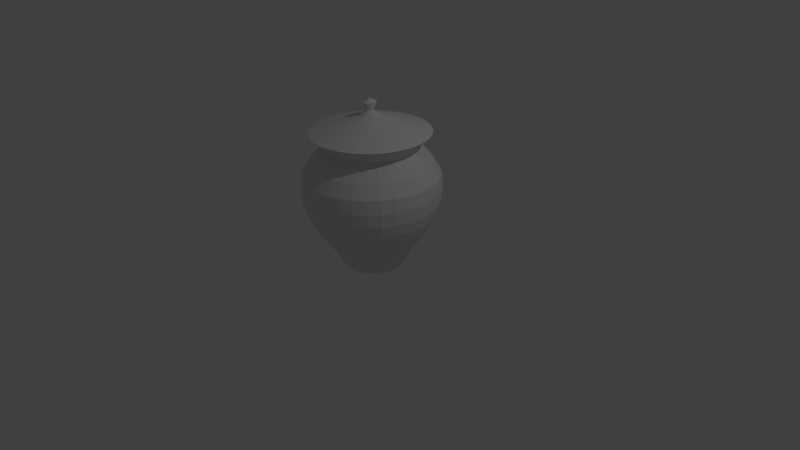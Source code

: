 # Source: jarron.blend  (saved by Blender 2.77.0; exported with 4.5.12 LTS)
import bpy
from mathutils import Matrix  # noqa: F401  (used for matrix-valued properties, if any)

bpy.ops.wm.read_factory_settings(use_empty=True)
scene = bpy.context.scene
scene.name = 'Scene'

# ---- collections
col_collection_1 = bpy.data.collections.new('Collection 1'); scene.collection.children.link(col_collection_1)

# ---- world
world_world = bpy.data.worlds.new('World'); scene.world = world_world
world_world.color = (0.05088, 0.05088, 0.05088)
world_world.use_sun_shadow = False
world_world.sun_shadow_jitter_overblur = 0.0
world_world.cycles.sampling_method = 'MANUAL'

# ---- cameras
cam_camera = bpy.data.cameras.new('Camera')
cam_camera.clip_end = 100.0
cam_camera.lens = 35.0
cam_camera.sensor_width = 32.0
cam_camera.sensor_height = 18.0
cam_camera.ortho_scale = 7.314
cam_camera.dof.focus_distance = 0.0
cam_camera.dof.aperture_fstop = 128.0

# ---- lights
light_lamp = bpy.data.lights.new('Lamp', 'POINT')
light_lamp.transmission_factor = 0.0
light_lamp.cutoff_distance = 30.0
light_lamp.energy = 100.0
light_lamp.shadow_buffer_clip_start = 1.001
light_lamp.shadow_soft_size = 0.1
light_lamp.shadow_maximum_resolution = 0.006
light_lamp.use_absolute_resolution = True

# ---- meshes
me_cylinder = bpy.data.meshes.new('Cylinder')
me_cylinder.from_pydata([(-0.05527, 0.02717, -0.6571), (-0.1089, 0.02717, -0.6771), (-0.0594, 0.02717, -0.7762), (-0.197, 0.02717, -0.8431), (-1.108, 0.02717, -1.044), (-0.0542, 0.04046, -0.6571), (-0.1068, 0.05324, -0.6771), (-0.05825, 0.04144, -0.7762), (-0.1932, 0.0657, -0.8431), (-1.087, 0.2435, -1.044), (-0.05103, 0.05324, -0.6571), (-0.1005, 0.0783, -0.6771), (-0.05484, 0.05516, -0.7762), (-0.182, 0.1027, -0.8431), (-1.024, 0.4514, -1.044), (-0.04588, 0.06501, -0.6571), (-0.09043, 0.1014, -0.6771), (-0.04931, 0.06781, -0.7762), (-0.1637, 0.1369, -0.8431), (-0.9213, 0.6431, -1.044), (-0.03895, 0.07533, -0.6571), (-0.07684, 0.1216, -0.6771), (-0.04187, 0.07889, -0.7762), (-0.1392, 0.1668, -0.8431), (-0.7835, 0.8111, -1.044), (-0.03051, 0.0838, -0.6571), (-0.06028, 0.1382, -0.6771), (-0.0328, 0.08799, -0.7762), (-0.1092, 0.1914, -0.8431), (-0.6155, 0.949, -1.044), (-0.02087, 0.09009, -0.6571), (-0.04138, 0.1506, -0.6771), (-0.02245, 0.09475, -0.7762), (-0.07511, 0.2096, -0.8431), (-0.4238, 1.051, -1.044), (-0.01042, 0.09397, -0.6571), (-0.02087, 0.1582, -0.6771), (-0.01122, 0.09891, -0.7762), (-0.03807, 0.2208, -0.8431), (-0.2158, 1.114, -1.044), (0.0004523, 0.09528, -0.6571), (0.0004523, 0.1608, -0.6771), (0.0004523, 0.1003, -0.7762), (0.0004523, 0.2246, -0.8431), (0.0004524, 1.136, -1.044), (0.01132, 0.09397, -0.6571), (0.02178, 0.1582, -0.6771), (0.01213, 0.09891, -0.7762), (0.03897, 0.2208, -0.8431), (0.2167, 1.114, -1.044), (0.02178, 0.09009, -0.6571), (0.04228, 0.1506, -0.6771), (0.02335, 0.09475, -0.7762), (0.07602, 0.2096, -0.8431), (0.4247, 1.051, -1.044), (0.03141, 0.0838, -0.6571), (0.06118, 0.1382, -0.6771), (0.0337, 0.08799, -0.7762), (0.1102, 0.1914, -0.8431), (0.6164, 0.949, -1.044), (0.03986, 0.07533, -0.6571), (0.07774, 0.1216, -0.6771), (0.04277, 0.07889, -0.7762), (0.1401, 0.1668, -0.8431), (0.7844, 0.8111, -1.044), (0.04679, 0.06501, -0.6571), (0.09134, 0.1014, -0.6771), (0.05021, 0.06781, -0.7762), (0.1646, 0.1369, -0.8431), (0.9222, 0.6431, -1.044), (0.05194, 0.05324, -0.6571), (0.1014, 0.0783, -0.6771), (0.05574, 0.05516, -0.7762), (0.1829, 0.1027, -0.8431), (1.025, 0.4514, -1.044), (0.05511, 0.04046, -0.6571), (0.1077, 0.05324, -0.6771), (0.05915, 0.04144, -0.7762), (0.1941, 0.0657, -0.8431), (1.088, 0.2435, -1.044), (0.05618, 0.02717, -0.6571), (0.1098, 0.02717, -0.6771), (0.0603, 0.02717, -0.7762), (0.1979, 0.02717, -0.8431), (1.109, 0.02717, -1.044), (0.05511, 0.01389, -0.6571), (0.1077, 0.001112, -0.6771), (0.05915, 0.0129, -0.7762), (0.1941, -0.01135, -0.8431), (1.088, -0.1891, -1.044), (0.05194, 0.001112, -0.6571), (0.1014, -0.02395, -0.6771), (0.05574, -0.0008157, -0.7762), (0.1829, -0.04839, -0.8431), (1.025, -0.3971, -1.044), (0.04679, -0.01066, -0.6571), (0.09134, -0.04704, -0.6771), (0.05021, -0.01346, -0.7762), (0.1646, -0.08253, -0.8431), (0.9222, -0.5887, -1.044), (0.03986, -0.02098, -0.6571), (0.07774, -0.06729, -0.6771), (0.04277, -0.02454, -0.7762), (0.1401, -0.1124, -0.8431), (0.7844, -0.7567, -1.044), (0.03141, -0.02945, -0.6571), (0.06118, -0.0839, -0.6771), (0.0337, -0.03364, -0.7762), (0.1102, -0.137, -0.8431), (0.6164, -0.8946, -1.044), (0.02178, -0.03574, -0.6571), (0.04228, -0.09624, -0.6771), (0.02335, -0.0404, -0.7762), (0.07602, -0.1553, -0.8431), (0.4247, -0.9971, -1.044), (0.01132, -0.03962, -0.6571), (0.02178, -0.1038, -0.6771), (0.01213, -0.04456, -0.7762), (0.03897, -0.1665, -0.8431), (0.2167, -1.06, -1.044), (0.0004523, -0.04093, -0.6571), (0.0004523, -0.1064, -0.6771), (0.0004523, -0.04597, -0.7762), (0.0004523, -0.1703, -0.8431), (0.0004521, -1.081, -1.044), (-0.01042, -0.03962, -0.6571), (-0.02087, -0.1038, -0.6771), (-0.01122, -0.04456, -0.7762), (-0.03807, -0.1665, -0.8431), (-0.2158, -1.06, -1.044), (-0.02087, -0.03574, -0.6571), (-0.04138, -0.09624, -0.6771), (-0.02245, -0.0404, -0.7762), (-0.07511, -0.1553, -0.8431), (-0.4238, -0.9971, -1.044), (-0.03051, -0.02945, -0.6571), (-0.06028, -0.0839, -0.6771), (-0.0328, -0.03364, -0.7762), (-0.1092, -0.137, -0.8431), (-0.6155, -0.8946, -1.044), (-0.03895, -0.02098, -0.6571), (-0.07684, -0.06729, -0.6771), (-0.04187, -0.02454, -0.7762), (-0.1392, -0.1124, -0.8431), (-0.7835, -0.7567, -1.044), (-0.04588, -0.01066, -0.6571), (-0.09043, -0.04704, -0.6771), (-0.04931, -0.01346, -0.7762), (-0.1637, -0.08253, -0.8431), (-0.9213, -0.5887, -1.044), (0.0004522, 0.02717, -0.6232), (-0.05103, 0.001112, -0.6571), (-0.1005, -0.02395, -0.6771), (-0.05484, -0.0008157, -0.7762), (-0.182, -0.04839, -0.8431), (-1.024, -0.3971, -1.044), (-0.0542, 0.01389, -0.6571), (-0.1068, 0.001112, -0.6771), (-0.05825, 0.0129, -0.7762), (-0.1932, -0.01135, -0.8431), (-1.087, -0.1891, -1.044)], [], [(0, 150, 5), (1, 0, 5, 6), (2, 1, 6, 7), (3, 2, 7, 8), (4, 3, 8, 9), (5, 150, 10), (6, 5, 10, 11), (7, 6, 11, 12), (8, 7, 12, 13), (9, 8, 13, 14), (13, 12, 17, 18), (14, 13, 18, 19), (10, 150, 15), (11, 10, 15, 16), (12, 11, 16, 17), (15, 150, 20), (16, 15, 20, 21), (17, 16, 21, 22), (18, 17, 22, 23), (19, 18, 23, 24), (24, 23, 28, 29), (20, 150, 25), (21, 20, 25, 26), (22, 21, 26, 27), (23, 22, 27, 28), (25, 150, 30), (26, 25, 30, 31), (27, 26, 31, 32), (28, 27, 32, 33), (29, 28, 33, 34), (34, 33, 38, 39), (30, 150, 35), (31, 30, 35, 36), (32, 31, 36, 37), (33, 32, 37, 38), (36, 35, 40, 41), (37, 36, 41, 42), (38, 37, 42, 43), (39, 38, 43, 44), (35, 150, 40), (40, 150, 45), (41, 40, 45, 46), (42, 41, 46, 47), (43, 42, 47, 48), (44, 43, 48, 49), (46, 45, 50, 51), (47, 46, 51, 52), (48, 47, 52, 53), (49, 48, 53, 54), (45, 150, 50), (50, 150, 55), (51, 50, 55, 56), (52, 51, 56, 57), (53, 52, 57, 58), (54, 53, 58, 59), (57, 56, 61, 62), (58, 57, 62, 63), (59, 58, 63, 64), (55, 150, 60), (56, 55, 60, 61), (60, 150, 65), (61, 60, 65, 66), (62, 61, 66, 67), (63, 62, 67, 68), (64, 63, 68, 69), (68, 67, 72, 73), (69, 68, 73, 74), (65, 150, 70), (66, 65, 70, 71), (67, 66, 71, 72), (70, 150, 75), (71, 70, 75, 76), (72, 71, 76, 77), (73, 72, 77, 78), (74, 73, 78, 79), (78, 77, 82, 83), (79, 78, 83, 84), (75, 150, 80), (76, 75, 80, 81), (77, 76, 81, 82), (80, 150, 85), (81, 80, 85, 86), (82, 81, 86, 87), (83, 82, 87, 88), (84, 83, 88, 89), (89, 88, 93, 94), (85, 150, 90), (86, 85, 90, 91), (87, 86, 91, 92), (88, 87, 92, 93), (90, 150, 95), (91, 90, 95, 96), (92, 91, 96, 97), (93, 92, 97, 98), (94, 93, 98, 99), (99, 98, 103, 104), (95, 150, 100), (96, 95, 100, 101), (97, 96, 101, 102), (98, 97, 102, 103), (101, 100, 105, 106), (102, 101, 106, 107), (103, 102, 107, 108), (104, 103, 108, 109), (100, 150, 105), (105, 150, 110), (106, 105, 110, 111), (107, 106, 111, 112), (108, 107, 112, 113), (109, 108, 113, 114), (112, 111, 116, 117), (113, 112, 117, 118), (114, 113, 118, 119), (110, 150, 115), (111, 110, 115, 116), (115, 150, 120), (116, 115, 120, 121), (117, 116, 121, 122), (118, 117, 122, 123), (119, 118, 123, 124), (122, 121, 126, 127), (123, 122, 127, 128), (124, 123, 128, 129), (120, 150, 125), (121, 120, 125, 126), (125, 150, 130), (126, 125, 130, 131), (127, 126, 131, 132), (128, 127, 132, 133), (129, 128, 133, 134), (133, 132, 137, 138), (134, 133, 138, 139), (130, 150, 135), (131, 130, 135, 136), (132, 131, 136, 137), (135, 150, 140), (136, 135, 140, 141), (137, 136, 141, 142), (138, 137, 142, 143), (139, 138, 143, 144), (143, 142, 147, 148), (144, 143, 148, 149), (140, 150, 145), (141, 140, 145, 146), (142, 141, 146, 147), (145, 150, 151), (146, 145, 151, 152), (147, 146, 152, 153), (148, 147, 153, 154), (149, 148, 154, 155), (155, 154, 159, 160), (151, 150, 156), (152, 151, 156, 157), (153, 152, 157, 158), (154, 153, 158, 159), (157, 156, 0, 1), (158, 157, 1, 2), (159, 158, 2, 3), (160, 159, 3, 4), (156, 150, 0)])
_uv = me_cylinder.uv_layers.new(name='UVMap')
_uv.uv.foreach_set('vector', [0.4975, 0.4975, 0.4999, 0.4973, 0.4976, 0.4984, 0.4945, 0.4978, 0.4975, 0.4975, 0.4976, 0.4984, 0.495, 0.4999, 0.4844, 0.4987, 0.4945, 0.4978, 0.495, 0.4999, 0.4851, 0.5024, 0.4157, 0.5051, 0.4844, 0.4987, 0.4851, 0.5024, 0.4187, 0.5206, 9.97e-05, 0.5462, 0.4157, 0.5051, 0.4187, 0.5206, 0.01932, 0.6423, 0.4976, 0.4984, 0.4999, 0.4973, 0.4979, 0.4992, 0.495, 0.4999, 0.4976, 0.4984, 0.4979, 0.4992, 0.4959, 0.5018, 0.4851, 0.5024, 0.495, 0.4999, 0.4959, 0.5018, 0.4864, 0.5059, 0.4187, 0.5206, 0.4851, 0.5024, 0.4864, 0.5059, 0.4249, 0.5352, 0.01932, 0.6423, 0.4187, 0.5206, 0.4249, 0.5352, 0.05699, 0.7329, 0.4249, 0.5352, 0.4864, 0.5059, 0.4883, 0.509, 0.4339, 0.5483, 0.05699, 0.7329, 0.4249, 0.5352, 0.4339, 0.5483, 0.1116, 0.8143, 0.4979, 0.4992, 0.4999, 0.4973, 0.4983, 0.5, 0.4959, 0.5018, 0.4979, 0.4992, 0.4983, 0.5, 0.4969, 0.5033, 0.4864, 0.5059, 0.4959, 0.5018, 0.4969, 0.5033, 0.4883, 0.509, 0.4983, 0.5, 0.4999, 0.4973, 0.4987, 0.5007, 0.4969, 0.5033, 0.4983, 0.5, 0.4987, 0.5007, 0.498, 0.5043, 0.4883, 0.509, 0.4969, 0.5033, 0.498, 0.5043, 0.4907, 0.5115, 0.4339, 0.5483, 0.4883, 0.509, 0.4907, 0.5115, 0.4455, 0.5595, 0.1116, 0.8143, 0.4339, 0.5483, 0.4455, 0.5595, 0.1812, 0.8835, 0.1812, 0.8835, 0.4455, 0.5595, 0.4591, 0.5682, 0.2629, 0.9378, 0.4987, 0.5007, 0.4999, 0.4973, 0.4991, 0.5012, 0.498, 0.5043, 0.4987, 0.5007, 0.4991, 0.5012, 0.4989, 0.5049, 0.4907, 0.5115, 0.498, 0.5043, 0.4989, 0.5049, 0.4933, 0.5135, 0.4455, 0.5595, 0.4907, 0.5115, 0.4933, 0.5135, 0.4591, 0.5682, 0.4991, 0.5012, 0.4999, 0.4973, 0.4995, 0.5015, 0.4989, 0.5049, 0.4991, 0.5012, 0.4995, 0.5015, 0.4997, 0.5052, 0.4933, 0.5135, 0.4989, 0.5049, 0.4997, 0.5052, 0.4961, 0.5149, 0.4591, 0.5682, 0.4933, 0.5135, 0.4961, 0.5149, 0.4744, 0.5742, 0.2629, 0.9378, 0.4591, 0.5682, 0.4744, 0.5742, 0.3537, 0.9752, 0.3537, 0.9752, 0.4744, 0.5742, 0.4907, 0.5773, 0.4501, 0.9943, 0.4995, 0.5015, 0.4999, 0.4973, 0.4999, 0.5017, 0.4997, 0.5052, 0.4995, 0.5015, 0.4999, 0.5017, 0.5002, 0.5053, 0.4961, 0.5149, 0.4997, 0.5052, 0.5002, 0.5053, 0.4989, 0.5156, 0.4744, 0.5742, 0.4961, 0.5149, 0.4989, 0.5156, 0.4907, 0.5773, 0.5002, 0.5053, 0.4999, 0.5017, 0.5003, 0.5018, 0.5007, 0.5053, 0.4989, 0.5156, 0.5002, 0.5053, 0.5007, 0.5053, 0.5016, 0.5156, 0.4907, 0.5773, 0.4989, 0.5156, 0.5016, 0.5156, 0.5074, 0.5773, 0.4501, 0.9943, 0.4907, 0.5773, 0.5074, 0.5773, 0.5485, 0.9943, 0.4999, 0.5017, 0.4999, 0.4973, 0.5003, 0.5018, 0.5003, 0.5018, 0.4999, 0.4973, 0.5007, 0.5016, 0.5007, 0.5053, 0.5003, 0.5018, 0.5007, 0.5016, 0.5011, 0.5052, 0.5016, 0.5156, 0.5007, 0.5053, 0.5011, 0.5052, 0.5044, 0.5151, 0.5074, 0.5773, 0.5016, 0.5156, 0.5044, 0.5151, 0.5238, 0.5742, 0.5485, 0.9943, 0.5074, 0.5773, 0.5238, 0.5742, 0.6449, 0.9752, 0.5011, 0.5052, 0.5007, 0.5016, 0.5011, 0.5014, 0.5016, 0.505, 0.5044, 0.5151, 0.5011, 0.5052, 0.5016, 0.505, 0.507, 0.5139, 0.5238, 0.5742, 0.5044, 0.5151, 0.507, 0.5139, 0.5392, 0.5682, 0.6449, 0.9752, 0.5238, 0.5742, 0.5392, 0.5682, 0.7358, 0.9378, 0.5007, 0.5016, 0.4999, 0.4973, 0.5011, 0.5014, 0.5011, 0.5014, 0.4999, 0.4973, 0.5015, 0.501, 0.5016, 0.505, 0.5011, 0.5014, 0.5015, 0.501, 0.5023, 0.5046, 0.507, 0.5139, 0.5016, 0.505, 0.5023, 0.5046, 0.5095, 0.512, 0.5392, 0.5682, 0.507, 0.5139, 0.5095, 0.512, 0.5531, 0.5594, 0.7358, 0.9378, 0.5392, 0.5682, 0.5531, 0.5594, 0.8177, 0.8835, 0.5095, 0.512, 0.5023, 0.5046, 0.5031, 0.5038, 0.5117, 0.5096, 0.5531, 0.5594, 0.5095, 0.512, 0.5117, 0.5096, 0.565, 0.5483, 0.8177, 0.8835, 0.5531, 0.5594, 0.565, 0.5483, 0.8874, 0.8144, 0.5015, 0.501, 0.4999, 0.4973, 0.5018, 0.5004, 0.5023, 0.5046, 0.5015, 0.501, 0.5018, 0.5004, 0.5031, 0.5038, 0.5018, 0.5004, 0.4999, 0.4973, 0.5021, 0.4997, 0.5031, 0.5038, 0.5018, 0.5004, 0.5021, 0.4997, 0.504, 0.5026, 0.5117, 0.5096, 0.5031, 0.5038, 0.504, 0.5026, 0.5135, 0.5066, 0.565, 0.5483, 0.5117, 0.5096, 0.5135, 0.5066, 0.5743, 0.5352, 0.8874, 0.8144, 0.565, 0.5483, 0.5743, 0.5352, 0.9422, 0.733, 0.5743, 0.5352, 0.5135, 0.5066, 0.5148, 0.5032, 0.5807, 0.5206, 0.9422, 0.733, 0.5743, 0.5352, 0.5807, 0.5206, 0.9801, 0.6425, 0.5021, 0.4997, 0.4999, 0.4973, 0.5023, 0.4988, 0.504, 0.5026, 0.5021, 0.4997, 0.5023, 0.4988, 0.5047, 0.501, 0.5135, 0.5066, 0.504, 0.5026, 0.5047, 0.501, 0.5148, 0.5032, 0.5023, 0.4988, 0.4999, 0.4973, 0.5024, 0.4979, 0.5047, 0.501, 0.5023, 0.4988, 0.5024, 0.4979, 0.5052, 0.499, 0.5148, 0.5032, 0.5047, 0.501, 0.5052, 0.499, 0.5155, 0.4996, 0.5807, 0.5206, 0.5148, 0.5032, 0.5155, 0.4996, 0.5841, 0.5052, 0.9801, 0.6425, 0.5807, 0.5206, 0.5841, 0.5052, 0.9996, 0.5464, 0.5841, 0.5052, 0.5155, 0.4996, 0.5154, 0.4958, 0.5842, 0.4894, 0.9996, 0.5464, 0.5841, 0.5052, 0.5842, 0.4894, 0.9999, 0.4483, 0.5024, 0.4979, 0.4999, 0.4973, 0.5024, 0.497, 0.5052, 0.499, 0.5024, 0.4979, 0.5024, 0.497, 0.5053, 0.4968, 0.5155, 0.4996, 0.5052, 0.499, 0.5053, 0.4968, 0.5154, 0.4958, 0.5024, 0.497, 0.4999, 0.4973, 0.5022, 0.4961, 0.5053, 0.4968, 0.5024, 0.497, 0.5022, 0.4961, 0.5048, 0.4946, 0.5154, 0.4958, 0.5053, 0.4968, 0.5048, 0.4946, 0.5148, 0.4921, 0.5842, 0.4894, 0.5154, 0.4958, 0.5148, 0.4921, 0.5811, 0.4739, 0.9999, 0.4483, 0.5842, 0.4894, 0.5811, 0.4739, 0.9807, 0.3521, 0.9807, 0.3521, 0.5811, 0.4739, 0.575, 0.4593, 0.943, 0.2616, 0.5022, 0.4961, 0.4999, 0.4973, 0.5019, 0.4953, 0.5048, 0.4946, 0.5022, 0.4961, 0.5019, 0.4953, 0.504, 0.4927, 0.5148, 0.4921, 0.5048, 0.4946, 0.504, 0.4927, 0.5134, 0.4887, 0.5811, 0.4739, 0.5148, 0.4921, 0.5134, 0.4887, 0.575, 0.4593, 0.5019, 0.4953, 0.4999, 0.4973, 0.5016, 0.4945, 0.504, 0.4927, 0.5019, 0.4953, 0.5016, 0.4945, 0.5029, 0.4912, 0.5134, 0.4887, 0.504, 0.4927, 0.5029, 0.4912, 0.5115, 0.4856, 0.575, 0.4593, 0.5134, 0.4887, 0.5115, 0.4856, 0.566, 0.4462, 0.943, 0.2616, 0.575, 0.4593, 0.566, 0.4462, 0.8883, 0.1801, 0.8883, 0.1801, 0.566, 0.4462, 0.5544, 0.4351, 0.8187, 0.1109, 0.5016, 0.4945, 0.4999, 0.4973, 0.5012, 0.4939, 0.5029, 0.4912, 0.5016, 0.4945, 0.5012, 0.4939, 0.5018, 0.4902, 0.5115, 0.4856, 0.5029, 0.4912, 0.5018, 0.4902, 0.5092, 0.483, 0.566, 0.4462, 0.5115, 0.4856, 0.5092, 0.483, 0.5544, 0.4351, 0.5018, 0.4902, 0.5012, 0.4939, 0.5007, 0.4933, 0.5009, 0.4896, 0.5092, 0.483, 0.5018, 0.4902, 0.5009, 0.4896, 0.5066, 0.481, 0.5544, 0.4351, 0.5092, 0.483, 0.5066, 0.481, 0.5407, 0.4263, 0.8187, 0.1109, 0.5544, 0.4351, 0.5407, 0.4263, 0.737, 0.05658, 0.5012, 0.4939, 0.4999, 0.4973, 0.5007, 0.4933, 0.5007, 0.4933, 0.4999, 0.4973, 0.5003, 0.493, 0.5009, 0.4896, 0.5007, 0.4933, 0.5003, 0.493, 0.5002, 0.4893, 0.5066, 0.481, 0.5009, 0.4896, 0.5002, 0.4893, 0.5038, 0.4796, 0.5407, 0.4263, 0.5066, 0.481, 0.5038, 0.4796, 0.5254, 0.4203, 0.737, 0.05658, 0.5407, 0.4263, 0.5254, 0.4203, 0.6461, 0.01916, 0.5038, 0.4796, 0.5002, 0.4893, 0.4996, 0.4892, 0.501, 0.479, 0.5254, 0.4203, 0.5038, 0.4796, 0.501, 0.479, 0.5091, 0.4172, 0.6461, 0.01916, 0.5254, 0.4203, 0.5091, 0.4172, 0.5497, 9.97e-05, 0.5003, 0.493, 0.4999, 0.4973, 0.4999, 0.4928, 0.5002, 0.4893, 0.5003, 0.493, 0.4999, 0.4928, 0.4996, 0.4892, 0.4999, 0.4928, 0.4999, 0.4973, 0.4995, 0.4928, 0.4996, 0.4892, 0.4999, 0.4928, 0.4995, 0.4928, 0.4992, 0.4892, 0.501, 0.479, 0.4996, 0.4892, 0.4992, 0.4892, 0.4982, 0.4789, 0.5091, 0.4172, 0.501, 0.479, 0.4982, 0.4789, 0.4924, 0.4172, 0.5497, 9.97e-05, 0.5091, 0.4172, 0.4924, 0.4172, 0.4514, 0.0001086, 0.4982, 0.4789, 0.4992, 0.4892, 0.4987, 0.4893, 0.4955, 0.4795, 0.4924, 0.4172, 0.4982, 0.4789, 0.4955, 0.4795, 0.476, 0.4203, 0.4514, 0.0001086, 0.4924, 0.4172, 0.476, 0.4203, 0.3549, 0.01918, 0.4995, 0.4928, 0.4999, 0.4973, 0.4991, 0.4929, 0.4992, 0.4892, 0.4995, 0.4928, 0.4991, 0.4929, 0.4987, 0.4893, 0.4991, 0.4929, 0.4999, 0.4973, 0.4987, 0.4931, 0.4987, 0.4893, 0.4991, 0.4929, 0.4987, 0.4931, 0.4982, 0.4895, 0.4955, 0.4795, 0.4987, 0.4893, 0.4982, 0.4895, 0.4929, 0.4807, 0.476, 0.4203, 0.4955, 0.4795, 0.4929, 0.4807, 0.4606, 0.4263, 0.3549, 0.01918, 0.476, 0.4203, 0.4606, 0.4263, 0.264, 0.05659, 0.4606, 0.4263, 0.4929, 0.4807, 0.4904, 0.4825, 0.4467, 0.4351, 0.264, 0.05659, 0.4606, 0.4263, 0.4467, 0.4351, 0.1821, 0.1109, 0.4987, 0.4931, 0.4999, 0.4973, 0.4984, 0.4936, 0.4982, 0.4895, 0.4987, 0.4931, 0.4984, 0.4936, 0.4975, 0.4899, 0.4929, 0.4807, 0.4982, 0.4895, 0.4975, 0.4899, 0.4904, 0.4825, 0.4984, 0.4936, 0.4999, 0.4973, 0.4981, 0.4941, 0.4975, 0.4899, 0.4984, 0.4936, 0.4981, 0.4941, 0.4967, 0.4907, 0.4904, 0.4825, 0.4975, 0.4899, 0.4967, 0.4907, 0.4882, 0.4849, 0.4467, 0.4351, 0.4904, 0.4825, 0.4882, 0.4849, 0.4348, 0.4462, 0.1821, 0.1109, 0.4467, 0.4351, 0.4348, 0.4462, 0.1124, 0.1801, 0.4348, 0.4462, 0.4882, 0.4849, 0.4864, 0.4879, 0.4255, 0.4593, 0.1124, 0.1801, 0.4348, 0.4462, 0.4255, 0.4593, 0.0575, 0.2615, 0.4981, 0.4941, 0.4999, 0.4973, 0.4978, 0.4949, 0.4967, 0.4907, 0.4981, 0.4941, 0.4978, 0.4949, 0.4959, 0.4919, 0.4882, 0.4849, 0.4967, 0.4907, 0.4959, 0.4919, 0.4864, 0.4879, 0.4978, 0.4949, 0.4999, 0.4973, 0.4976, 0.4957, 0.4959, 0.4919, 0.4978, 0.4949, 0.4976, 0.4957, 0.4951, 0.4935, 0.4864, 0.4879, 0.4959, 0.4919, 0.4951, 0.4935, 0.4851, 0.4913, 0.4255, 0.4593, 0.4864, 0.4879, 0.4851, 0.4913, 0.4191, 0.4739, 0.0575, 0.2615, 0.4255, 0.4593, 0.4191, 0.4739, 0.01958, 0.352, 0.01958, 0.352, 0.4191, 0.4739, 0.4157, 0.4894, 9.97e-05, 0.4481, 0.4976, 0.4957, 0.4999, 0.4973, 0.4975, 0.4966, 0.4951, 0.4935, 0.4976, 0.4957, 0.4975, 0.4966, 0.4946, 0.4955, 0.4851, 0.4913, 0.4951, 0.4935, 0.4946, 0.4955, 0.4844, 0.4949, 0.4191, 0.4739, 0.4851, 0.4913, 0.4844, 0.4949, 0.4157, 0.4894, 0.4946, 0.4955, 0.4975, 0.4966, 0.4975, 0.4975, 0.4945, 0.4978, 0.4844, 0.4949, 0.4946, 0.4955, 0.4945, 0.4978, 0.4844, 0.4987, 0.4157, 0.4894, 0.4844, 0.4949, 0.4844, 0.4987, 0.4157, 0.5051, 9.97e-05, 0.4481, 0.4157, 0.4894, 0.4157, 0.5051, 9.97e-05, 0.5462, 0.4975, 0.4966, 0.4999, 0.4973, 0.4975, 0.4975])
me_cylinder.use_remesh_preserve_volume = False
me_cylinder.use_remesh_preserve_attributes = False
me_cylinder.use_mirror_vertex_groups = False
me_cylinder.update()
me_sphere = bpy.data.meshes.new('Sphere')
me_sphere.from_pydata([(-0.7266, -6.645e-10, 0.7071), (-0.5927, 5.469e-08, 0.5161), (-0.7642, 1.933e-08, 0.3255), (-0.8627, 1.46e-08, 0.1605), (-0.8796, 1.46e-08, -0.01115), (-0.8627, 1.46e-08, -0.1827), (-0.8126, 1.46e-08, -0.3478), (-0.7314, 1.46e-08, -0.4998), (-0.596, 1.229e-08, -0.7071), (-0.4999, 9.75e-09, -0.8315), (-0.3827, 0.0, -1.056), (-0.1951, 0.0, -0.8554), (-0.7126, 0.1418, 0.7071), (-0.5813, 0.1156, 0.5161), (-0.7495, 0.1491, 0.3255), (-0.8461, 0.1683, 0.1605), (-0.8627, 0.1716, -0.01115), (-0.8461, 0.1683, -0.1827), (-0.797, 0.1585, -0.3478), (-0.7173, 0.1427, -0.4998), (-0.5845, 0.1163, -0.7071), (-0.4903, 0.09753, -0.8315), (-0.3753, 0.07466, -1.056), (-0.1913, 0.03806, -0.8554), (-0.6713, 0.2781, 0.7071), (-0.5476, 0.2268, 0.5161), (-0.706, 0.2924, 0.3255), (-0.797, 0.3301, 0.1605), (-0.8126, 0.3366, -0.01115), (-0.797, 0.3301, -0.1827), (-0.7508, 0.311, -0.3478), (-0.6757, 0.2799, -0.4998), (-0.5506, 0.2281, -0.7071), (-0.4619, 0.1913, -0.8315), (-0.3536, 0.1464, -1.056), (-0.1802, 0.07466, -0.8554), (-0.6042, 0.4037, 0.7071), (-0.4928, 0.3293, 0.5161), (-0.6354, 0.4246, 0.3255), (-0.7173, 0.4793, 0.1605), (-0.7314, 0.4887, -0.01115), (-0.7173, 0.4793, -0.1827), (-0.6757, 0.4515, -0.3478), (-0.6081, 0.4063, -0.4998), (-0.4955, 0.3311, -0.7071), (-0.4157, 0.2777, -0.8315), (-0.3182, 0.2126, -1.056), (-0.1622, 0.1084, -0.8554), (-0.5138, 0.5138, 0.7071), (-0.4191, 0.4191, 0.5161), (-0.5404, 0.5404, 0.3255), (-0.61, 0.61, 0.1605), (-0.622, 0.622, -0.01115), (-0.61, 0.61, -0.1827), (-0.5746, 0.5746, -0.3478), (-0.5171, 0.5171, -0.4998), (-0.4214, 0.4214, -0.7071), (-0.3535, 0.3535, -0.8315), (-0.2706, 0.2706, -1.056), (-0.1379, 0.1379, -0.8554), (-0.4037, 0.6042, 0.7071), (-0.3293, 0.4928, 0.5161), (-0.4246, 0.6354, 0.3255), (-0.4793, 0.7173, 0.1605), (-0.4887, 0.7314, -0.01115), (-0.4793, 0.7173, -0.1827), (-0.4515, 0.6757, -0.3478), (-0.4063, 0.6081, -0.4998), (-0.3311, 0.4955, -0.7071), (-0.2777, 0.4157, -0.8315), (-0.2126, 0.3182, -1.056), (-0.1084, 0.1622, -0.8554), (-0.2781, 0.6713, 0.7071), (-0.2268, 0.5476, 0.5161), (-0.2924, 0.706, 0.3255), (-0.3301, 0.797, 0.1605), (-0.3366, 0.8126, -0.01115), (-0.3301, 0.797, -0.1827), (-0.311, 0.7508, -0.3478), (-0.2799, 0.6757, -0.4998), (-0.2281, 0.5506, -0.7071), (-0.1913, 0.4619, -0.8315), (-0.1464, 0.3536, -1.056), (-0.07466, 0.1802, -0.8554), (-0.1418, 0.7126, 0.7071), (-0.1156, 0.5813, 0.5161), (-0.1491, 0.7495, 0.3255), (-0.1683, 0.8461, 0.1605), (-0.1716, 0.8627, -0.01115), (-0.1683, 0.8461, -0.1827), (-0.1585, 0.797, -0.3478), (-0.1427, 0.7173, -0.4998), (-0.1163, 0.5845, -0.7071), (-0.09753, 0.4903, -0.8315), (-0.07466, 0.3753, -1.056), (-0.03806, 0.1913, -0.8554), (3.245e-07, 0.7266, 0.7071), (3.018e-07, 0.5927, 0.5161), (2.763e-07, 0.7642, 0.3255), (3.802e-07, 0.8627, 0.1605), (3.671e-07, 0.8796, -0.01115), (3.802e-07, 0.8627, -0.1827), (2.361e-07, 0.8126, -0.3478), (3.278e-07, 0.7314, -0.4998), (3.077e-07, 0.596, -0.7071), (3.34e-07, 0.4999, -0.8315), (3.043e-07, 0.3827, -1.056), (3.08e-07, 0.1951, -0.8554), (0.1418, 0.7126, 0.7071), (0.1156, 0.5813, 0.5161), (0.1491, 0.7495, 0.3255), (0.1683, 0.8461, 0.1605), (0.1716, 0.8627, -0.01115), (0.1683, 0.8461, -0.1827), (0.1585, 0.797, -0.3478), (0.1427, 0.7173, -0.4998), (0.1163, 0.5845, -0.7071), (0.09753, 0.4903, -0.8315), (0.07466, 0.3753, -1.056), (0.03806, 0.1913, -0.8554), (0.2781, 0.6713, 0.7071), (0.2268, 0.5476, 0.5161), (0.2924, 0.706, 0.3255), (0.3301, 0.797, 0.1605), (0.3366, 0.8126, -0.01115), (0.3301, 0.797, -0.1827), (0.311, 0.7508, -0.3478), (0.2799, 0.6757, -0.4998), (0.2281, 0.5506, -0.7071), (0.1913, 0.4619, -0.8315), (0.1464, 0.3536, -1.056), (0.07466, 0.1802, -0.8554), (0.4037, 0.6042, 0.7071), (0.3293, 0.4928, 0.5161), (0.4246, 0.6354, 0.3255), (0.4793, 0.7173, 0.1605), (0.4887, 0.7314, -0.01115), (0.4793, 0.7173, -0.1827), (0.4515, 0.6757, -0.3478), (0.4063, 0.6081, -0.4998), (0.3311, 0.4955, -0.7071), (0.2777, 0.4157, -0.8315), (0.2126, 0.3182, -1.056), (0.1084, 0.1622, -0.8554), (0.5138, 0.5138, 0.7071), (0.4191, 0.4191, 0.5161), (0.5404, 0.5404, 0.3255), (0.61, 0.61, 0.1605), (0.622, 0.622, -0.01115), (0.61, 0.61, -0.1827), (0.5746, 0.5746, -0.3478), (0.5172, 0.5171, -0.4998), (0.4214, 0.4214, -0.7071), (0.3535, 0.3535, -0.8315), (0.2706, 0.2706, -1.056), (0.138, 0.1379, -0.8554), (0.6042, 0.4037, 0.7071), (0.4928, 0.3293, 0.5161), (0.6354, 0.4246, 0.3255), (0.7173, 0.4793, 0.1605), (0.7314, 0.4887, -0.01115), (0.7173, 0.4793, -0.1827), (0.6757, 0.4515, -0.3478), (0.6081, 0.4063, -0.4998), (0.4955, 0.3311, -0.7071), (0.4157, 0.2777, -0.8315), (0.3182, 0.2126, -1.056), (0.1622, 0.1084, -0.8554), (0.6713, 0.2781, 0.7071), (0.5476, 0.2268, 0.5161), (0.706, 0.2924, 0.3255), (0.797, 0.3301, 0.1605), (0.8126, 0.3366, -0.01115), (0.797, 0.3301, -0.1827), (0.7508, 0.311, -0.3478), (0.6757, 0.2799, -0.4998), (0.5506, 0.2281, -0.7071), (0.4619, 0.1913, -0.8315), (0.3536, 0.1464, -1.056), (0.1802, 0.07466, -0.8554), (0.7126, 0.1418, 0.7071), (0.5813, 0.1156, 0.5161), (0.7495, 0.1491, 0.3255), (0.8461, 0.1683, 0.1605), (0.8627, 0.1716, -0.01115), (0.8461, 0.1683, -0.1827), (0.797, 0.1585, -0.3478), (0.7173, 0.1427, -0.4998), (0.5845, 0.1163, -0.7071), (0.4903, 0.09753, -0.8315), (0.3753, 0.07466, -1.056), (0.1913, 0.03806, -0.8554), (0.7266, -2.722e-08, 0.7071), (0.5927, -6.22e-09, 0.5161), (0.7642, 7.192e-08, 0.3255), (0.8627, -6.056e-08, 0.1605), (0.8796, -7.367e-08, -0.01115), (0.8627, -6.056e-08, -0.1827), (0.8126, 7.051e-08, -0.3478), (0.7314, -6.056e-08, -0.4998), (0.596, -9.483e-09, -0.7071), (0.4999, -9.161e-11, -0.8315), (0.3827, 3.964e-09, -1.056), (0.1951, 3.964e-09, -0.8554), (0.7126, -0.1418, 0.7071), (0.5813, -0.1156, 0.5161), (0.7495, -0.1491, 0.3255), (0.8461, -0.1683, 0.1605), (0.8627, -0.1716, -0.01115), (0.8461, -0.1683, -0.1827), (0.797, -0.1585, -0.3478), (0.7173, -0.1427, -0.4998), (0.5845, -0.1163, -0.7071), (0.4903, -0.09753, -0.8315), (0.3753, -0.07466, -1.056), (0.1913, -0.03806, -0.8554), (0.6713, -0.2781, 0.7071), (0.5476, -0.2268, 0.5161), (0.706, -0.2924, 0.3255), (0.797, -0.3301, 0.1605), (0.8126, -0.3366, -0.01115), (0.797, -0.3301, -0.1827), (0.7508, -0.311, -0.3478), (0.6757, -0.2799, -0.4998), (0.5506, -0.2281, -0.7071), (0.4619, -0.1913, -0.8315), (0.3536, -0.1464, -1.056), (0.1802, -0.07466, -0.8554), (0.6042, -0.4037, 0.7071), (0.4928, -0.3293, 0.5161), (0.6354, -0.4246, 0.3255), (0.7173, -0.4793, 0.1605), (0.7314, -0.4887, -0.01115), (0.7173, -0.4793, -0.1827), (0.6757, -0.4515, -0.3478), (0.6081, -0.4063, -0.4998), (0.4955, -0.3311, -0.7071), (0.4157, -0.2777, -0.8315), (0.3182, -0.2126, -1.056), (0.1622, -0.1084, -0.8554), (0.5138, -0.5138, 0.7071), (0.4191, -0.4191, 0.5161), (0.5404, -0.5404, 0.3255), (0.61, -0.61, 0.1605), (0.622, -0.622, -0.01115), (0.61, -0.61, -0.1827), (0.5746, -0.5746, -0.3478), (0.5171, -0.5171, -0.4998), (0.4214, -0.4214, -0.7071), (0.3535, -0.3535, -0.8315), (0.2706, -0.2706, -1.056), (0.1379, -0.1379, -0.8554), (0.4037, -0.6042, 0.7071), (0.3293, -0.4928, 0.5161), (0.4246, -0.6354, 0.3255), (0.4793, -0.7173, 0.1605), (0.4887, -0.7314, -0.01115), (0.4793, -0.7173, -0.1827), (0.4515, -0.6757, -0.3478), (0.4063, -0.6081, -0.4998), (0.3311, -0.4955, -0.7071), (0.2777, -0.4157, -0.8315), (0.2126, -0.3182, -1.056), (0.1084, -0.1622, -0.8554), (3.258e-07, 0.0, -0.7877), (0.2781, -0.6713, 0.7071), (0.2268, -0.5476, 0.5161), (0.2924, -0.706, 0.3255), (0.3301, -0.797, 0.1605), (0.3366, -0.8126, -0.01115), (0.3301, -0.797, -0.1827), (0.311, -0.7508, -0.3478), (0.2799, -0.6757, -0.4998), (0.2281, -0.5506, -0.7071), (0.1913, -0.4619, -0.8315), (0.1464, -0.3536, -1.056), (0.07466, -0.1802, -0.8554), (0.1418, -0.7126, 0.7071), (0.1156, -0.5813, 0.5161), (0.1491, -0.7495, 0.3255), (0.1683, -0.8461, 0.1605), (0.1716, -0.8627, -0.01115), (0.1683, -0.8461, -0.1827), (0.1585, -0.797, -0.3478), (0.1427, -0.7173, -0.4998), (0.1163, -0.5845, -0.7071), (0.09753, -0.4903, -0.8315), (0.07466, -0.3753, -1.056), (0.03806, -0.1913, -0.8554), (1.867e-07, -0.7266, 0.7071), (1.637e-07, -0.5927, 0.5161), (3.133e-07, -0.7642, 0.3255), (1.181e-07, -0.8627, 0.1605), (1.574e-07, -0.8796, -0.01115), (1.181e-07, -0.8627, -0.1827), (3.147e-07, -0.8126, -0.3478), (1.574e-07, -0.7314, -0.4998), (1.946e-07, -0.596, -0.7071), (2.603e-07, -0.4999, -0.8315), (2.521e-07, -0.3827, -1.056), (3.155e-07, -0.1951, -0.8554), (-0.1418, -0.7126, 0.7071), (-0.1156, -0.5813, 0.5161), (-0.1491, -0.7495, 0.3255), (-0.1683, -0.8461, 0.1605), (-0.1716, -0.8627, -0.01115), (-0.1683, -0.8461, -0.1827), (-0.1585, -0.797, -0.3478), (-0.1427, -0.7173, -0.4998), (-0.1163, -0.5845, -0.7071), (-0.09753, -0.4903, -0.8315), (-0.07466, -0.3753, -1.056), (-0.03806, -0.1913, -0.8554), (-0.2781, -0.6713, 0.7071), (-0.2268, -0.5476, 0.5161), (-0.2924, -0.706, 0.3255), (-0.3301, -0.797, 0.1605), (-0.3366, -0.8126, -0.01115), (-0.3301, -0.797, -0.1827), (-0.311, -0.7508, -0.3478), (-0.2799, -0.6757, -0.4998), (-0.2281, -0.5506, -0.7071), (-0.1913, -0.4619, -0.8315), (-0.1464, -0.3536, -1.056), (-0.07466, -0.1802, -0.8554), (-0.4037, -0.6042, 0.7071), (-0.3293, -0.4928, 0.5161), (-0.4246, -0.6354, 0.3255), (-0.4793, -0.7173, 0.1605), (-0.4887, -0.7314, -0.01115), (-0.4793, -0.7173, -0.1827), (-0.4515, -0.6757, -0.3478), (-0.4063, -0.6081, -0.4998), (-0.3311, -0.4955, -0.7071), (-0.2777, -0.4157, -0.8315), (-0.2126, -0.3182, -1.056), (-0.1084, -0.1622, -0.8554), (-0.5138, -0.5138, 0.7071), (-0.4191, -0.4191, 0.5161), (-0.5404, -0.5404, 0.3255), (-0.61, -0.61, 0.1605), (-0.622, -0.622, -0.01115), (-0.61, -0.61, -0.1827), (-0.5746, -0.5746, -0.3478), (-0.5171, -0.5171, -0.4998), (-0.4214, -0.4214, -0.7071), (-0.3535, -0.3535, -0.8315), (-0.2706, -0.2706, -1.056), (-0.1379, -0.1379, -0.8554), (-0.6042, -0.4037, 0.7071), (-0.4928, -0.3293, 0.5161), (-0.6354, -0.4246, 0.3255), (-0.7173, -0.4793, 0.1605), (-0.7314, -0.4887, -0.01115), (-0.7173, -0.4793, -0.1827), (-0.6757, -0.4515, -0.3478), (-0.6081, -0.4063, -0.4998), (-0.4955, -0.3311, -0.7071), (-0.4157, -0.2777, -0.8315), (-0.3182, -0.2126, -1.056), (-0.1622, -0.1084, -0.8554), (-0.6713, -0.2781, 0.7071), (-0.5476, -0.2268, 0.5161), (-0.706, -0.2924, 0.3255), (-0.797, -0.3301, 0.1605), (-0.8126, -0.3366, -0.01115), (-0.797, -0.3301, -0.1827), (-0.7508, -0.311, -0.3478), (-0.6757, -0.2799, -0.4998), (-0.5506, -0.2281, -0.7071), (-0.4619, -0.1913, -0.8315), (-0.3536, -0.1464, -1.056), (-0.1802, -0.07466, -0.8554), (-0.7126, -0.1418, 0.7071), (-0.5813, -0.1156, 0.5161), (-0.7495, -0.1491, 0.3255), (-0.8461, -0.1683, 0.1605), (-0.8627, -0.1716, -0.01115), (-0.8461, -0.1683, -0.1827), (-0.797, -0.1585, -0.3478), (-0.7173, -0.1427, -0.4998), (-0.5845, -0.1163, -0.7071), (-0.4903, -0.09753, -0.8315), (-0.3753, -0.07466, -1.056), (-0.1913, -0.03806, -0.8554)], [], [(11, 10, 22, 23), (4, 3, 15, 16), (264, 11, 23), (5, 4, 16, 17), (6, 5, 17, 18), (7, 6, 18, 19), (8, 7, 19, 20), (1, 0, 12, 13), (9, 8, 20, 21), (2, 1, 13, 14), (10, 9, 21, 22), (3, 2, 14, 15), (22, 21, 33, 34), (15, 14, 26, 27), (23, 22, 34, 35), (16, 15, 27, 28), (264, 23, 35), (17, 16, 28, 29), (18, 17, 29, 30), (19, 18, 30, 31), (20, 19, 31, 32), (13, 12, 24, 25), (21, 20, 32, 33), (14, 13, 25, 26), (31, 30, 42, 43), (32, 31, 43, 44), (25, 24, 36, 37), (33, 32, 44, 45), (26, 25, 37, 38), (34, 33, 45, 46), (27, 26, 38, 39), (35, 34, 46, 47), (28, 27, 39, 40), (264, 35, 47), (29, 28, 40, 41), (30, 29, 41, 42), (39, 38, 50, 51), (47, 46, 58, 59), (40, 39, 51, 52), (264, 47, 59), (41, 40, 52, 53), (42, 41, 53, 54), (43, 42, 54, 55), (44, 43, 55, 56), (37, 36, 48, 49), (45, 44, 56, 57), (38, 37, 49, 50), (46, 45, 57, 58), (55, 54, 66, 67), (56, 55, 67, 68), (49, 48, 60, 61), (57, 56, 68, 69), (50, 49, 61, 62), (58, 57, 69, 70), (51, 50, 62, 63), (59, 58, 70, 71), (52, 51, 63, 64), (264, 59, 71), (53, 52, 64, 65), (54, 53, 65, 66), (71, 70, 82, 83), (64, 63, 75, 76), (264, 71, 83), (65, 64, 76, 77), (66, 65, 77, 78), (67, 66, 78, 79), (68, 67, 79, 80), (61, 60, 72, 73), (69, 68, 80, 81), (62, 61, 73, 74), (70, 69, 81, 82), (63, 62, 74, 75), (80, 79, 91, 92), (73, 72, 84, 85), (81, 80, 92, 93), (74, 73, 85, 86), (82, 81, 93, 94), (75, 74, 86, 87), (83, 82, 94, 95), (76, 75, 87, 88), (264, 83, 95), (77, 76, 88, 89), (78, 77, 89, 90), (79, 78, 90, 91), (88, 87, 99, 100), (264, 95, 107), (89, 88, 100, 101), (90, 89, 101, 102), (91, 90, 102, 103), (92, 91, 103, 104), (85, 84, 96, 97), (93, 92, 104, 105), (86, 85, 97, 98), (94, 93, 105, 106), (87, 86, 98, 99), (95, 94, 106, 107), (104, 103, 115, 116), (97, 96, 108, 109), (105, 104, 116, 117), (98, 97, 109, 110), (106, 105, 117, 118), (99, 98, 110, 111), (107, 106, 118, 119), (100, 99, 111, 112), (264, 107, 119), (101, 100, 112, 113), (102, 101, 113, 114), (103, 102, 114, 115), (264, 119, 131), (113, 112, 124, 125), (114, 113, 125, 126), (115, 114, 126, 127), (116, 115, 127, 128), (109, 108, 120, 121), (117, 116, 128, 129), (110, 109, 121, 122), (118, 117, 129, 130), (111, 110, 122, 123), (119, 118, 130, 131), (112, 111, 123, 124), (129, 128, 140, 141), (122, 121, 133, 134), (130, 129, 141, 142), (123, 122, 134, 135), (131, 130, 142, 143), (124, 123, 135, 136), (264, 131, 143), (125, 124, 136, 137), (126, 125, 137, 138), (127, 126, 138, 139), (128, 127, 139, 140), (121, 120, 132, 133), (138, 137, 149, 150), (139, 138, 150, 151), (140, 139, 151, 152), (133, 132, 144, 145), (141, 140, 152, 153), (134, 133, 145, 146), (142, 141, 153, 154), (135, 134, 146, 147), (143, 142, 154, 155), (136, 135, 147, 148), (264, 143, 155), (137, 136, 148, 149), (146, 145, 157, 158), (154, 153, 165, 166), (147, 146, 158, 159), (155, 154, 166, 167), (148, 147, 159, 160), (264, 155, 167), (149, 148, 160, 161), (150, 149, 161, 162), (151, 150, 162, 163), (152, 151, 163, 164), (145, 144, 156, 157), (153, 152, 164, 165), (162, 161, 173, 174), (163, 162, 174, 175), (164, 163, 175, 176), (157, 156, 168, 169), (165, 164, 176, 177), (158, 157, 169, 170), (166, 165, 177, 178), (159, 158, 170, 171), (167, 166, 178, 179), (160, 159, 171, 172), (264, 167, 179), (161, 160, 172, 173), (178, 177, 189, 190), (171, 170, 182, 183), (179, 178, 190, 191), (172, 171, 183, 184), (264, 179, 191), (173, 172, 184, 185), (174, 173, 185, 186), (175, 174, 186, 187), (176, 175, 187, 188), (169, 168, 180, 181), (177, 176, 188, 189), (170, 169, 181, 182), (187, 186, 198, 199), (188, 187, 199, 200), (181, 180, 192, 193), (189, 188, 200, 201), (182, 181, 193, 194), (190, 189, 201, 202), (183, 182, 194, 195), (191, 190, 202, 203), (184, 183, 195, 196), (264, 191, 203), (185, 184, 196, 197), (186, 185, 197, 198), (195, 194, 206, 207), (203, 202, 214, 215), (196, 195, 207, 208), (264, 203, 215), (197, 196, 208, 209), (198, 197, 209, 210), (199, 198, 210, 211), (200, 199, 211, 212), (193, 192, 204, 205), (201, 200, 212, 213), (194, 193, 205, 206), (202, 201, 213, 214), (211, 210, 222, 223), (212, 211, 223, 224), (205, 204, 216, 217), (213, 212, 224, 225), (206, 205, 217, 218), (214, 213, 225, 226), (207, 206, 218, 219), (215, 214, 226, 227), (208, 207, 219, 220), (264, 215, 227), (209, 208, 220, 221), (210, 209, 221, 222), (227, 226, 238, 239), (220, 219, 231, 232), (264, 227, 239), (221, 220, 232, 233), (222, 221, 233, 234), (223, 222, 234, 235), (224, 223, 235, 236), (217, 216, 228, 229), (225, 224, 236, 237), (218, 217, 229, 230), (226, 225, 237, 238), (219, 218, 230, 231), (236, 235, 247, 248), (229, 228, 240, 241), (237, 236, 248, 249), (230, 229, 241, 242), (238, 237, 249, 250), (231, 230, 242, 243), (239, 238, 250, 251), (232, 231, 243, 244), (264, 239, 251), (233, 232, 244, 245), (234, 233, 245, 246), (235, 234, 246, 247), (264, 251, 263), (245, 244, 256, 257), (246, 245, 257, 258), (247, 246, 258, 259), (248, 247, 259, 260), (241, 240, 252, 253), (249, 248, 260, 261), (242, 241, 253, 254), (250, 249, 261, 262), (243, 242, 254, 255), (251, 250, 262, 263), (244, 243, 255, 256), (253, 252, 265, 266), (261, 260, 273, 274), (254, 253, 266, 267), (262, 261, 274, 275), (255, 254, 267, 268), (263, 262, 275, 276), (256, 255, 268, 269), (264, 263, 276), (257, 256, 269, 270), (258, 257, 270, 271), (259, 258, 271, 272), (260, 259, 272, 273), (270, 269, 281, 282), (271, 270, 282, 283), (272, 271, 283, 284), (273, 272, 284, 285), (266, 265, 277, 278), (274, 273, 285, 286), (267, 266, 278, 279), (275, 274, 286, 287), (268, 267, 279, 280), (276, 275, 287, 288), (269, 268, 280, 281), (264, 276, 288), (286, 285, 297, 298), (279, 278, 290, 291), (287, 286, 298, 299), (280, 279, 291, 292), (288, 287, 299, 300), (281, 280, 292, 293), (264, 288, 300), (282, 281, 293, 294), (283, 282, 294, 295), (284, 283, 295, 296), (285, 284, 296, 297), (278, 277, 289, 290), (295, 294, 306, 307), (296, 295, 307, 308), (297, 296, 308, 309), (290, 289, 301, 302), (298, 297, 309, 310), (291, 290, 302, 303), (299, 298, 310, 311), (292, 291, 303, 304), (300, 299, 311, 312), (293, 292, 304, 305), (264, 300, 312), (294, 293, 305, 306), (303, 302, 314, 315), (311, 310, 322, 323), (304, 303, 315, 316), (312, 311, 323, 324), (305, 304, 316, 317), (264, 312, 324), (306, 305, 317, 318), (307, 306, 318, 319), (308, 307, 319, 320), (309, 308, 320, 321), (302, 301, 313, 314), (310, 309, 321, 322), (319, 318, 330, 331), (320, 319, 331, 332), (321, 320, 332, 333), (314, 313, 325, 326), (322, 321, 333, 334), (315, 314, 326, 327), (323, 322, 334, 335), (316, 315, 327, 328), (324, 323, 335, 336), (317, 316, 328, 329), (264, 324, 336), (318, 317, 329, 330), (335, 334, 346, 347), (328, 327, 339, 340), (336, 335, 347, 348), (329, 328, 340, 341), (264, 336, 348), (330, 329, 341, 342), (331, 330, 342, 343), (332, 331, 343, 344), (333, 332, 344, 345), (326, 325, 337, 338), (334, 333, 345, 346), (327, 326, 338, 339), (344, 343, 355, 356), (345, 344, 356, 357), (338, 337, 349, 350), (346, 345, 357, 358), (339, 338, 350, 351), (347, 346, 358, 359), (340, 339, 351, 352), (348, 347, 359, 360), (341, 340, 352, 353), (264, 348, 360), (342, 341, 353, 354), (343, 342, 354, 355), (360, 359, 371, 372), (353, 352, 364, 365), (264, 360, 372), (354, 353, 365, 366), (355, 354, 366, 367), (356, 355, 367, 368), (357, 356, 368, 369), (350, 349, 361, 362), (358, 357, 369, 370), (351, 350, 362, 363), (359, 358, 370, 371), (352, 351, 363, 364), (369, 368, 380, 381), (362, 361, 373, 374), (370, 369, 381, 382), (363, 362, 374, 375), (371, 370, 382, 383), (364, 363, 375, 376), (372, 371, 383, 384), (365, 364, 376, 377), (264, 372, 384), (366, 365, 377, 378), (367, 366, 378, 379), (368, 367, 379, 380), (377, 376, 3, 4), (264, 384, 11), (378, 377, 4, 5), (379, 378, 5, 6), (380, 379, 6, 7), (381, 380, 7, 8), (374, 373, 0, 1), (382, 381, 8, 9), (375, 374, 1, 2), (383, 382, 9, 10), (376, 375, 2, 3), (384, 383, 10, 11)])
_uv = me_sphere.uv_layers.new(name='UVMap')
_uv.uv.foreach_set('vector', [0.1083, 0.5356, 0.08649, 0.5856, 0.0726, 0.5794, 0.1017, 0.5315, 0.03484, 0.8151, 0.03497, 0.8483, 0.001201, 0.8502, 0.0001444, 0.8143, 0.1298, 0.4999, 0.1083, 0.5356, 0.1017, 0.5315, 0.03678, 0.7817, 0.03484, 0.8151, 0.0001444, 0.8143, 0.002669, 0.7782, 0.04102, 0.7482, 0.03678, 0.7817, 0.002669, 0.7782, 0.008938, 0.7422, 0.04757, 0.7145, 0.04102, 0.7482, 0.008938, 0.7422, 0.01886, 0.7068, 0.06049, 0.6657, 0.04757, 0.7145, 0.01886, 0.7068, 0.03746, 0.6577, 0.04162, 0.9439, 0.03859, 0.998, 0.006978, 0.995, 0.01493, 0.9436, 0.07013, 0.6345, 0.06049, 0.6657, 0.03746, 0.6577, 0.05102, 0.6272, 0.03732, 0.8865, 0.04162, 0.9439, 0.01493, 0.9436, 0.006702, 0.8895, 0.08649, 0.5856, 0.07013, 0.6345, 0.05102, 0.6272, 0.0726, 0.5794, 0.03497, 0.8483, 0.03732, 0.8865, 0.006702, 0.8895, 0.001201, 0.8502, 0.6819, 0.07572, 0.7035, 0.1239, 0.6844, 0.1312, 0.668, 0.0821, 0.7578, 0.3466, 0.7519, 0.3892, 0.719, 0.3851, 0.722, 0.3451, 0.6524, 0.02831, 0.6819, 0.07572, 0.668, 0.0821, 0.6459, 0.03243, 0.7578, 0.309, 0.7578, 0.3466, 0.722, 0.3451, 0.722, 0.3107, 0.6242, -0.002956, 0.6524, 0.02831, 0.6459, 0.03243, 0.7538, 0.2721, 0.7578, 0.309, 0.722, 0.3107, 0.7195, 0.2768, 0.7462, 0.2363, 0.7538, 0.2721, 0.7195, 0.2768, 0.7145, 0.2433, 0.7355, 0.2018, 0.7462, 0.2363, 0.7145, 0.2433, 0.7074, 0.2099, 0.7168, 0.1539, 0.7355, 0.2018, 0.7074, 0.2099, 0.6941, 0.162, 0.7397, 0.4459, 0.7443, 0.4947, 0.715, 0.4964, 0.713, 0.4444, 0.7035, 0.1239, 0.7168, 0.1539, 0.6941, 0.162, 0.6844, 0.1312, 0.7519, 0.3892, 0.7397, 0.4459, 0.713, 0.4444, 0.719, 0.3851, 0.7074, 0.2099, 0.7145, 0.2433, 0.6842, 0.2478, 0.6798, 0.2153, 0.6941, 0.162, 0.7074, 0.2099, 0.6798, 0.2153, 0.6712, 0.1676, 0.713, 0.4444, 0.715, 0.4964, 0.6854, 0.497, 0.6846, 0.4432, 0.6844, 0.1312, 0.6941, 0.162, 0.6712, 0.1676, 0.6648, 0.1364, 0.719, 0.3851, 0.713, 0.4444, 0.6846, 0.4432, 0.6874, 0.383, 0.668, 0.0821, 0.6844, 0.1312, 0.6648, 0.1364, 0.6538, 0.08666, 0.722, 0.3451, 0.719, 0.3851, 0.6874, 0.383, 0.6889, 0.3445, 0.6459, 0.03243, 0.668, 0.0821, 0.6538, 0.08666, 0.639, 0.0354, 0.722, 0.3107, 0.722, 0.3451, 0.6889, 0.3445, 0.6888, 0.3119, 0.6242, -0.002956, 0.6459, 0.03243, 0.639, 0.0354, 0.7195, 0.2768, 0.722, 0.3107, 0.6888, 0.3119, 0.6873, 0.2798, 0.7145, 0.2433, 0.7195, 0.2768, 0.6873, 0.2798, 0.6842, 0.2478, 0.6889, 0.3445, 0.6874, 0.383, 0.6564, 0.3819, 0.6571, 0.3443, 0.639, 0.0354, 0.6538, 0.08666, 0.6393, 0.08943, 0.6318, 0.0372, 0.6888, 0.3119, 0.6889, 0.3445, 0.6571, 0.3443, 0.6571, 0.3127, 0.6242, -0.002956, 0.639, 0.0354, 0.6318, 0.0372, 0.6873, 0.2798, 0.6888, 0.3119, 0.6571, 0.3127, 0.6563, 0.2816, 0.6842, 0.2478, 0.6873, 0.2798, 0.6563, 0.2816, 0.6548, 0.2504, 0.6798, 0.2153, 0.6842, 0.2478, 0.6548, 0.2504, 0.6526, 0.2185, 0.6712, 0.1676, 0.6798, 0.2153, 0.6526, 0.2185, 0.6483, 0.1709, 0.6846, 0.4432, 0.6854, 0.497, 0.6557, 0.497, 0.6554, 0.4422, 0.6648, 0.1364, 0.6712, 0.1676, 0.6483, 0.1709, 0.645, 0.1395, 0.6874, 0.383, 0.6846, 0.4432, 0.6554, 0.4422, 0.6564, 0.3819, 0.6538, 0.08666, 0.6648, 0.1364, 0.645, 0.1395, 0.6393, 0.08943, 0.6526, 0.2185, 0.6548, 0.2504, 0.6259, 0.2515, 0.6257, 0.2197, 0.6483, 0.1709, 0.6526, 0.2185, 0.6257, 0.2197, 0.6252, 0.1721, 0.6554, 0.4422, 0.6557, 0.497, 0.6258, 0.4967, 0.6259, 0.4414, 0.645, 0.1395, 0.6483, 0.1709, 0.6252, 0.1721, 0.625, 0.1406, 0.6564, 0.3819, 0.6554, 0.4422, 0.6259, 0.4414, 0.6258, 0.3814, 0.6393, 0.08943, 0.645, 0.1395, 0.625, 0.1406, 0.6248, 0.09042, 0.6571, 0.3443, 0.6564, 0.3819, 0.6258, 0.3814, 0.626, 0.3442, 0.6318, 0.0372, 0.6393, 0.08943, 0.6248, 0.09042, 0.6245, 0.03785, 0.6571, 0.3127, 0.6571, 0.3443, 0.626, 0.3442, 0.6262, 0.3131, 0.6242, -0.002956, 0.6318, 0.0372, 0.6245, 0.03785, 0.6563, 0.2816, 0.6571, 0.3127, 0.6262, 0.3131, 0.6261, 0.2824, 0.6548, 0.2504, 0.6563, 0.2816, 0.6261, 0.2824, 0.6259, 0.2515, 0.6245, 0.03785, 0.6248, 0.09042, 0.6102, 0.08964, 0.6172, 0.03732, 0.6262, 0.3131, 0.626, 0.3442, 0.5951, 0.3443, 0.5953, 0.3131, 0.6242, -0.002956, 0.6245, 0.03785, 0.6172, 0.03732, 0.6261, 0.2824, 0.6262, 0.3131, 0.5953, 0.3131, 0.5959, 0.2822, 0.6259, 0.2515, 0.6261, 0.2824, 0.5959, 0.2822, 0.597, 0.251, 0.6257, 0.2197, 0.6259, 0.2515, 0.597, 0.251, 0.5987, 0.219, 0.6252, 0.1721, 0.6257, 0.2197, 0.5987, 0.219, 0.6022, 0.1712, 0.6259, 0.4414, 0.6258, 0.4967, 0.5958, 0.4962, 0.5964, 0.4408, 0.625, 0.1406, 0.6252, 0.1721, 0.6022, 0.1712, 0.605, 0.1396, 0.6258, 0.3814, 0.6259, 0.4414, 0.5964, 0.4408, 0.5953, 0.3813, 0.6248, 0.09042, 0.625, 0.1406, 0.605, 0.1396, 0.6102, 0.08964, 0.626, 0.3442, 0.6258, 0.3814, 0.5953, 0.3813, 0.5951, 0.3443, 0.6022, 0.1712, 0.5987, 0.219, 0.5714, 0.2164, 0.5791, 0.1681, 0.5964, 0.4408, 0.5958, 0.4962, 0.5656, 0.4954, 0.5672, 0.4402, 0.605, 0.1396, 0.6022, 0.1712, 0.5791, 0.1681, 0.5851, 0.1367, 0.5953, 0.3813, 0.5964, 0.4408, 0.5672, 0.4402, 0.565, 0.3818, 0.6102, 0.08964, 0.605, 0.1396, 0.5851, 0.1367, 0.5958, 0.08708, 0.5951, 0.3443, 0.5953, 0.3813, 0.565, 0.3818, 0.564, 0.3445, 0.6172, 0.03732, 0.6102, 0.08964, 0.5958, 0.08708, 0.61, 0.03563, 0.5953, 0.3131, 0.5951, 0.3443, 0.564, 0.3445, 0.5641, 0.3127, 0.6242, -0.002956, 0.6172, 0.03732, 0.61, 0.03563, 0.5959, 0.2822, 0.5953, 0.3131, 0.5641, 0.3127, 0.5652, 0.281, 0.597, 0.251, 0.5959, 0.2822, 0.5652, 0.281, 0.5676, 0.2491, 0.5987, 0.219, 0.597, 0.251, 0.5676, 0.2491, 0.5714, 0.2164, 0.5641, 0.3127, 0.564, 0.3445, 0.5321, 0.3454, 0.5317, 0.3122, 0.6242, -0.002956, 0.61, 0.03563, 0.603, 0.03276, 0.5652, 0.281, 0.5641, 0.3127, 0.5317, 0.3122, 0.5333, 0.279, 0.5676, 0.2491, 0.5652, 0.281, 0.5333, 0.279, 0.5372, 0.2455, 0.5714, 0.2164, 0.5676, 0.2491, 0.5372, 0.2455, 0.5435, 0.2116, 0.5791, 0.1681, 0.5714, 0.2164, 0.5435, 0.2116, 0.556, 0.1628, 0.5672, 0.4402, 0.5656, 0.4954, 0.5351, 0.4939, 0.5389, 0.4396, 0.5851, 0.1367, 0.5791, 0.1681, 0.556, 0.1628, 0.5655, 0.1316, 0.565, 0.3818, 0.5672, 0.4402, 0.5389, 0.4396, 0.5346, 0.3831, 0.5958, 0.08708, 0.5851, 0.1367, 0.5655, 0.1316, 0.5815, 0.08273, 0.564, 0.3445, 0.565, 0.3818, 0.5346, 0.3831, 0.5321, 0.3454, 0.61, 0.03563, 0.5958, 0.08708, 0.5815, 0.08273, 0.603, 0.03276, 0.556, 0.1628, 0.5435, 0.2116, 0.5147, 0.2041, 0.533, 0.1549, 0.5389, 0.4396, 0.5351, 0.4939, 0.5036, 0.4903, 0.5124, 0.4391, 0.5655, 0.1316, 0.556, 0.1628, 0.533, 0.1549, 0.5463, 0.1244, 0.5346, 0.3831, 0.5389, 0.4396, 0.5124, 0.4391, 0.5044, 0.3862, 0.5815, 0.08273, 0.5655, 0.1316, 0.5463, 0.1244, 0.5676, 0.07658, 0.5321, 0.3454, 0.5346, 0.3831, 0.5044, 0.3862, 0.4986, 0.3475, 0.603, 0.03276, 0.5815, 0.08273, 0.5676, 0.07658, 0.5964, 0.0287, 0.5317, 0.3122, 0.5321, 0.3454, 0.4986, 0.3475, 0.4971, 0.3118, 0.6242, -0.002956, 0.603, 0.03276, 0.5964, 0.0287, 0.5333, 0.279, 0.5317, 0.3122, 0.4971, 0.3118, 0.4992, 0.2758, 0.5372, 0.2455, 0.5333, 0.279, 0.4992, 0.2758, 0.5051, 0.2397, 0.5435, 0.2116, 0.5372, 0.2455, 0.5051, 0.2397, 0.5147, 0.2041, 0.13, 0.0001444, 0.1582, 0.03141, 0.1517, 0.03552, 0.2596, 0.2752, 0.2636, 0.3121, 0.2278, 0.3138, 0.2253, 0.2799, 0.252, 0.2394, 0.2596, 0.2752, 0.2253, 0.2799, 0.2203, 0.2464, 0.2413, 0.2049, 0.252, 0.2394, 0.2203, 0.2464, 0.2132, 0.213, 0.2225, 0.157, 0.2413, 0.2049, 0.2132, 0.213, 0.1999, 0.1651, 0.2455, 0.449, 0.2501, 0.4978, 0.2208, 0.4995, 0.2188, 0.4475, 0.2093, 0.127, 0.2225, 0.157, 0.1999, 0.1651, 0.1902, 0.1343, 0.2577, 0.3923, 0.2455, 0.449, 0.2188, 0.4475, 0.2248, 0.3882, 0.1877, 0.07882, 0.2093, 0.127, 0.1902, 0.1343, 0.1737, 0.08519, 0.2636, 0.3497, 0.2577, 0.3923, 0.2248, 0.3882, 0.2278, 0.3482, 0.1582, 0.03141, 0.1877, 0.07882, 0.1737, 0.08519, 0.1517, 0.03552, 0.2636, 0.3121, 0.2636, 0.3497, 0.2278, 0.3482, 0.2278, 0.3138, 0.1902, 0.1343, 0.1999, 0.1651, 0.177, 0.1707, 0.1706, 0.1394, 0.2248, 0.3882, 0.2188, 0.4475, 0.1904, 0.4462, 0.1932, 0.3861, 0.1737, 0.08519, 0.1902, 0.1343, 0.1706, 0.1394, 0.1595, 0.08976, 0.2278, 0.3482, 0.2248, 0.3882, 0.1932, 0.3861, 0.1947, 0.3476, 0.1517, 0.03552, 0.1737, 0.08519, 0.1595, 0.08976, 0.1448, 0.0385, 0.2278, 0.3138, 0.2278, 0.3482, 0.1947, 0.3476, 0.1946, 0.315, 0.13, 0.0001444, 0.1517, 0.03552, 0.1448, 0.0385, 0.2253, 0.2799, 0.2278, 0.3138, 0.1946, 0.315, 0.193, 0.2829, 0.2203, 0.2464, 0.2253, 0.2799, 0.193, 0.2829, 0.19, 0.2509, 0.2132, 0.213, 0.2203, 0.2464, 0.19, 0.2509, 0.1856, 0.2184, 0.1999, 0.1651, 0.2132, 0.213, 0.1856, 0.2184, 0.177, 0.1707, 0.2188, 0.4475, 0.2208, 0.4995, 0.1912, 0.5001, 0.1904, 0.4462, 0.19, 0.2509, 0.193, 0.2829, 0.1621, 0.2847, 0.1606, 0.2535, 0.1856, 0.2184, 0.19, 0.2509, 0.1606, 0.2535, 0.1584, 0.2216, 0.177, 0.1707, 0.1856, 0.2184, 0.1584, 0.2216, 0.154, 0.174, 0.1904, 0.4462, 0.1912, 0.5001, 0.1615, 0.5001, 0.1612, 0.4453, 0.1706, 0.1394, 0.177, 0.1707, 0.154, 0.174, 0.1507, 0.1426, 0.1932, 0.3861, 0.1904, 0.4462, 0.1612, 0.4453, 0.1622, 0.385, 0.1595, 0.08976, 0.1706, 0.1394, 0.1507, 0.1426, 0.1451, 0.09253, 0.1947, 0.3476, 0.1932, 0.3861, 0.1622, 0.385, 0.1629, 0.3474, 0.1448, 0.0385, 0.1595, 0.08976, 0.1451, 0.09253, 0.1376, 0.0403, 0.1946, 0.315, 0.1947, 0.3476, 0.1629, 0.3474, 0.1629, 0.3158, 0.13, 0.0001444, 0.1448, 0.0385, 0.1376, 0.0403, 0.193, 0.2829, 0.1946, 0.315, 0.1629, 0.3158, 0.1621, 0.2847, 0.1622, 0.385, 0.1612, 0.4453, 0.1317, 0.4445, 0.1316, 0.3845, 0.1451, 0.09253, 0.1507, 0.1426, 0.1308, 0.1437, 0.1306, 0.09352, 0.1629, 0.3474, 0.1622, 0.385, 0.1316, 0.3845, 0.1318, 0.3473, 0.1376, 0.0403, 0.1451, 0.09253, 0.1306, 0.09352, 0.1303, 0.04095, 0.1629, 0.3158, 0.1629, 0.3474, 0.1318, 0.3473, 0.1319, 0.3162, 0.13, 0.0001444, 0.1376, 0.0403, 0.1303, 0.04095, 0.1621, 0.2847, 0.1629, 0.3158, 0.1319, 0.3162, 0.1319, 0.2855, 0.1606, 0.2535, 0.1621, 0.2847, 0.1319, 0.2855, 0.1317, 0.2546, 0.1584, 0.2216, 0.1606, 0.2535, 0.1317, 0.2546, 0.1314, 0.2228, 0.154, 0.174, 0.1584, 0.2216, 0.1314, 0.2228, 0.131, 0.1752, 0.1612, 0.4453, 0.1615, 0.5001, 0.1316, 0.4998, 0.1317, 0.4445, 0.1507, 0.1426, 0.154, 0.174, 0.131, 0.1752, 0.1308, 0.1437, 0.1317, 0.2546, 0.1319, 0.2855, 0.1017, 0.2853, 0.1028, 0.2541, 0.1314, 0.2228, 0.1317, 0.2546, 0.1028, 0.2541, 0.1044, 0.2221, 0.131, 0.1752, 0.1314, 0.2228, 0.1044, 0.2221, 0.108, 0.1743, 0.1317, 0.4445, 0.1316, 0.4998, 0.1016, 0.4993, 0.1022, 0.4439, 0.1308, 0.1437, 0.131, 0.1752, 0.108, 0.1743, 0.1108, 0.1427, 0.1316, 0.3845, 0.1317, 0.4445, 0.1022, 0.4439, 0.1011, 0.3844, 0.1306, 0.09352, 0.1308, 0.1437, 0.1108, 0.1427, 0.116, 0.09274, 0.1318, 0.3473, 0.1316, 0.3845, 0.1011, 0.3844, 0.1009, 0.3474, 0.1303, 0.04095, 0.1306, 0.09352, 0.116, 0.09274, 0.123, 0.04042, 0.1319, 0.3162, 0.1318, 0.3473, 0.1009, 0.3474, 0.1011, 0.3162, 0.13, 0.0001444, 0.1303, 0.04095, 0.123, 0.04042, 0.1319, 0.2855, 0.1319, 0.3162, 0.1011, 0.3162, 0.1017, 0.2853, 0.116, 0.09274, 0.1108, 0.1427, 0.09091, 0.1398, 0.1015, 0.09019, 0.1009, 0.3474, 0.1011, 0.3844, 0.07075, 0.3849, 0.06978, 0.3476, 0.123, 0.04042, 0.116, 0.09274, 0.1015, 0.09019, 0.1158, 0.03873, 0.1011, 0.3162, 0.1009, 0.3474, 0.06978, 0.3476, 0.06985, 0.3158, 0.13, 0.0001444, 0.123, 0.04042, 0.1158, 0.03873, 0.1017, 0.2853, 0.1011, 0.3162, 0.06985, 0.3158, 0.07098, 0.2841, 0.1028, 0.2541, 0.1017, 0.2853, 0.07098, 0.2841, 0.07339, 0.2522, 0.1044, 0.2221, 0.1028, 0.2541, 0.07339, 0.2522, 0.07715, 0.2195, 0.108, 0.1743, 0.1044, 0.2221, 0.07715, 0.2195, 0.08491, 0.1712, 0.1022, 0.4439, 0.1016, 0.4993, 0.0714, 0.4985, 0.07299, 0.4433, 0.1108, 0.1427, 0.108, 0.1743, 0.08491, 0.1712, 0.09091, 0.1398, 0.1011, 0.3844, 0.1022, 0.4439, 0.07299, 0.4433, 0.07075, 0.3849, 0.07715, 0.2195, 0.07339, 0.2522, 0.04299, 0.2486, 0.04925, 0.2147, 0.08491, 0.1712, 0.07715, 0.2195, 0.04925, 0.2147, 0.06181, 0.1659, 0.07299, 0.4433, 0.0714, 0.4985, 0.04087, 0.497, 0.04467, 0.4427, 0.09091, 0.1398, 0.08491, 0.1712, 0.06181, 0.1659, 0.07125, 0.1347, 0.07075, 0.3849, 0.07299, 0.4433, 0.04467, 0.4427, 0.04039, 0.3862, 0.1015, 0.09019, 0.09091, 0.1398, 0.07125, 0.1347, 0.08729, 0.08583, 0.06978, 0.3476, 0.07075, 0.3849, 0.04039, 0.3862, 0.03789, 0.3485, 0.1158, 0.03873, 0.1015, 0.09019, 0.08729, 0.08583, 0.1088, 0.03586, 0.06985, 0.3158, 0.06978, 0.3476, 0.03789, 0.3485, 0.03747, 0.3154, 0.13, 0.0001444, 0.1158, 0.03873, 0.1088, 0.03586, 0.07098, 0.2841, 0.06985, 0.3158, 0.03747, 0.3154, 0.03908, 0.2821, 0.07339, 0.2522, 0.07098, 0.2841, 0.03908, 0.2821, 0.04299, 0.2486, 0.03789, 0.3485, 0.04039, 0.3862, 0.01018, 0.3893, 0.004434, 0.3506, 0.1088, 0.03586, 0.08729, 0.08583, 0.0734, 0.07968, 0.1022, 0.0318, 0.03747, 0.3154, 0.03789, 0.3485, 0.004434, 0.3506, 0.002934, 0.315, 0.13, 0.0001444, 0.1088, 0.03586, 0.1022, 0.0318, 0.03908, 0.2821, 0.03747, 0.3154, 0.002934, 0.315, 0.004997, 0.2789, 0.04299, 0.2486, 0.03908, 0.2821, 0.004997, 0.2789, 0.01085, 0.2428, 0.04925, 0.2147, 0.04299, 0.2486, 0.01085, 0.2428, 0.02046, 0.2072, 0.06181, 0.1659, 0.04925, 0.2147, 0.02046, 0.2072, 0.03875, 0.158, 0.04467, 0.4427, 0.04087, 0.497, 0.009355, 0.4934, 0.01817, 0.4422, 0.07125, 0.1347, 0.06181, 0.1659, 0.03875, 0.158, 0.05213, 0.1275, 0.04039, 0.3862, 0.04467, 0.4427, 0.01817, 0.4422, 0.01018, 0.3893, 0.08729, 0.08583, 0.07125, 0.1347, 0.05213, 0.1275, 0.0734, 0.07968, 0.7439, 0.7052, 0.7543, 0.7399, 0.7225, 0.7466, 0.7157, 0.713, 0.7254, 0.6571, 0.7439, 0.7052, 0.7157, 0.713, 0.7027, 0.665, 0.7464, 0.9488, 0.7509, 0.9974, 0.7217, 0.9991, 0.7198, 0.9472, 0.7123, 0.627, 0.7254, 0.6571, 0.7027, 0.665, 0.6932, 0.6342, 0.7588, 0.8923, 0.7464, 0.9488, 0.7198, 0.9472, 0.726, 0.888, 0.691, 0.5789, 0.7123, 0.627, 0.6932, 0.6342, 0.6771, 0.5852, 0.7648, 0.85, 0.7588, 0.8923, 0.726, 0.888, 0.7292, 0.8482, 0.6618, 0.5314, 0.691, 0.5789, 0.6771, 0.5852, 0.6553, 0.5355, 0.7651, 0.8125, 0.7648, 0.85, 0.7292, 0.8482, 0.7295, 0.8139, 0.6339, 0.5001, 0.6618, 0.5314, 0.6553, 0.5355, 0.7615, 0.7757, 0.7651, 0.8125, 0.7295, 0.8139, 0.7272, 0.7801, 0.7543, 0.7399, 0.7615, 0.7757, 0.7272, 0.7801, 0.7225, 0.7466, 0.6553, 0.5355, 0.6771, 0.5852, 0.6629, 0.5896, 0.6484, 0.5384, 0.7295, 0.8139, 0.7292, 0.8482, 0.6962, 0.8474, 0.6963, 0.8149, 0.6339, 0.5001, 0.6553, 0.5355, 0.6484, 0.5384, 0.7272, 0.7801, 0.7295, 0.8139, 0.6963, 0.8149, 0.695, 0.7828, 0.7225, 0.7466, 0.7272, 0.7801, 0.695, 0.7828, 0.6923, 0.7508, 0.7157, 0.713, 0.7225, 0.7466, 0.6923, 0.7508, 0.688, 0.7183, 0.7027, 0.665, 0.7157, 0.713, 0.688, 0.7183, 0.6798, 0.6705, 0.7198, 0.9472, 0.7217, 0.9991, 0.6922, 0.9996, 0.6915, 0.9459, 0.6932, 0.6342, 0.7027, 0.665, 0.6798, 0.6705, 0.6736, 0.6393, 0.726, 0.888, 0.7198, 0.9472, 0.6915, 0.9459, 0.6945, 0.8858, 0.6771, 0.5852, 0.6932, 0.6342, 0.6736, 0.6393, 0.6629, 0.5896, 0.7292, 0.8482, 0.726, 0.888, 0.6945, 0.8858, 0.6962, 0.8474, 0.6798, 0.6705, 0.688, 0.7183, 0.6608, 0.7213, 0.6568, 0.6736, 0.6915, 0.9459, 0.6922, 0.9996, 0.6626, 0.9996, 0.6623, 0.9449, 0.6736, 0.6393, 0.6798, 0.6705, 0.6568, 0.6736, 0.6538, 0.6423, 0.6945, 0.8858, 0.6915, 0.9459, 0.6623, 0.9449, 0.6635, 0.8846, 0.6629, 0.5896, 0.6736, 0.6393, 0.6538, 0.6423, 0.6485, 0.5923, 0.6962, 0.8474, 0.6945, 0.8858, 0.6635, 0.8846, 0.6644, 0.8471, 0.6484, 0.5384, 0.6629, 0.5896, 0.6485, 0.5923, 0.6413, 0.5402, 0.6963, 0.8149, 0.6962, 0.8474, 0.6644, 0.8471, 0.6646, 0.8155, 0.6339, 0.5001, 0.6484, 0.5384, 0.6413, 0.5402, 0.695, 0.7828, 0.6963, 0.8149, 0.6646, 0.8155, 0.6641, 0.7844, 0.6923, 0.7508, 0.695, 0.7828, 0.6641, 0.7844, 0.6629, 0.7531, 0.688, 0.7183, 0.6923, 0.7508, 0.6629, 0.7531, 0.6608, 0.7213, 0.6339, 0.5001, 0.6413, 0.5402, 0.634, 0.5408, 0.6641, 0.7844, 0.6646, 0.8155, 0.6336, 0.8156, 0.6338, 0.7849, 0.6629, 0.7531, 0.6641, 0.7844, 0.6338, 0.7849, 0.6339, 0.7539, 0.6608, 0.7213, 0.6629, 0.7531, 0.6339, 0.7539, 0.6339, 0.7222, 0.6568, 0.6736, 0.6608, 0.7213, 0.6339, 0.7222, 0.6339, 0.6746, 0.6623, 0.9449, 0.6626, 0.9996, 0.6327, 0.9994, 0.6328, 0.9441, 0.6538, 0.6423, 0.6568, 0.6736, 0.6339, 0.6746, 0.6339, 0.6432, 0.6635, 0.8846, 0.6623, 0.9449, 0.6328, 0.9441, 0.6329, 0.8838, 0.6485, 0.5923, 0.6538, 0.6423, 0.6339, 0.6432, 0.634, 0.5932, 0.6644, 0.8471, 0.6635, 0.8846, 0.6329, 0.8838, 0.6333, 0.8469, 0.6413, 0.5402, 0.6485, 0.5923, 0.634, 0.5932, 0.634, 0.5408, 0.6646, 0.8155, 0.6644, 0.8471, 0.6333, 0.8469, 0.6336, 0.8156, 0.6328, 0.9441, 0.6327, 0.9994, 0.6027, 0.999, 0.6032, 0.9434, 0.6339, 0.6432, 0.6339, 0.6746, 0.6109, 0.6735, 0.6139, 0.6422, 0.6329, 0.8838, 0.6328, 0.9441, 0.6032, 0.9434, 0.6024, 0.8838, 0.634, 0.5932, 0.6339, 0.6432, 0.6139, 0.6422, 0.6194, 0.5924, 0.6333, 0.8469, 0.6329, 0.8838, 0.6024, 0.8838, 0.6023, 0.8466, 0.634, 0.5408, 0.634, 0.5932, 0.6194, 0.5924, 0.6267, 0.5403, 0.6336, 0.8156, 0.6333, 0.8469, 0.6023, 0.8466, 0.6028, 0.8153, 0.6339, 0.5001, 0.634, 0.5408, 0.6267, 0.5403, 0.6338, 0.7849, 0.6336, 0.8156, 0.6028, 0.8153, 0.6036, 0.7844, 0.6339, 0.7539, 0.6338, 0.7849, 0.6036, 0.7844, 0.605, 0.7533, 0.6339, 0.7222, 0.6339, 0.7539, 0.605, 0.7533, 0.6069, 0.7212, 0.6339, 0.6746, 0.6339, 0.7222, 0.6069, 0.7212, 0.6109, 0.6735, 0.6036, 0.7844, 0.6028, 0.8153, 0.5714, 0.8146, 0.5729, 0.7829, 0.605, 0.7533, 0.6036, 0.7844, 0.5729, 0.7829, 0.5757, 0.7509, 0.6069, 0.7212, 0.605, 0.7533, 0.5757, 0.7509, 0.5797, 0.7184, 0.6109, 0.6735, 0.6069, 0.7212, 0.5797, 0.7184, 0.5879, 0.6703, 0.6032, 0.9434, 0.6027, 0.999, 0.5724, 0.9982, 0.574, 0.9428, 0.6139, 0.6422, 0.6109, 0.6735, 0.5879, 0.6703, 0.5941, 0.6391, 0.6024, 0.8838, 0.6032, 0.9434, 0.574, 0.9428, 0.5719, 0.8843, 0.6194, 0.5924, 0.6139, 0.6422, 0.5941, 0.6391, 0.6051, 0.5897, 0.6023, 0.8466, 0.6024, 0.8838, 0.5719, 0.8843, 0.5711, 0.8465, 0.6267, 0.5403, 0.6194, 0.5924, 0.6051, 0.5897, 0.6195, 0.5385, 0.6028, 0.8153, 0.6023, 0.8466, 0.5711, 0.8465, 0.5714, 0.8146, 0.6339, 0.5001, 0.6267, 0.5403, 0.6195, 0.5385, 0.5941, 0.6391, 0.5879, 0.6703, 0.565, 0.6648, 0.5746, 0.6339, 0.5719, 0.8843, 0.574, 0.9428, 0.5455, 0.9422, 0.5413, 0.8854, 0.6051, 0.5897, 0.5941, 0.6391, 0.5746, 0.6339, 0.5909, 0.5853, 0.5711, 0.8465, 0.5719, 0.8843, 0.5413, 0.8854, 0.539, 0.8472, 0.6195, 0.5385, 0.6051, 0.5897, 0.5909, 0.5853, 0.6125, 0.5356, 0.5714, 0.8146, 0.5711, 0.8465, 0.539, 0.8472, 0.5389, 0.8139, 0.6339, 0.5001, 0.6195, 0.5385, 0.6125, 0.5356, 0.5729, 0.7829, 0.5714, 0.8146, 0.5389, 0.8139, 0.5409, 0.7804, 0.5757, 0.7509, 0.5729, 0.7829, 0.5409, 0.7804, 0.5453, 0.7469, 0.5797, 0.7184, 0.5757, 0.7509, 0.5453, 0.7469, 0.5519, 0.7133, 0.5879, 0.6703, 0.5797, 0.7184, 0.5519, 0.7133, 0.565, 0.6648, 0.574, 0.9428, 0.5724, 0.9982, 0.5417, 0.9968, 0.5455, 0.9422, 0.5453, 0.7469, 0.5409, 0.7804, 0.5066, 0.7768, 0.513, 0.7405, 0.5519, 0.7133, 0.5453, 0.7469, 0.513, 0.7405, 0.5236, 0.7054, 0.565, 0.6648, 0.5519, 0.7133, 0.5236, 0.7054, 0.5422, 0.6568, 0.5455, 0.9422, 0.5417, 0.9968, 0.51, 0.9932, 0.5188, 0.9417, 0.5746, 0.6339, 0.565, 0.6648, 0.5422, 0.6568, 0.5556, 0.6266, 0.5413, 0.8854, 0.5455, 0.9422, 0.5188, 0.9417, 0.5108, 0.8884, 0.5909, 0.5853, 0.5746, 0.6339, 0.5556, 0.6266, 0.5771, 0.5791, 0.539, 0.8472, 0.5413, 0.8854, 0.5108, 0.8884, 0.5052, 0.8492, 0.6125, 0.5356, 0.5909, 0.5853, 0.5771, 0.5791, 0.606, 0.5316, 0.5389, 0.8139, 0.539, 0.8472, 0.5052, 0.8492, 0.5041, 0.8131, 0.6339, 0.5001, 0.6125, 0.5356, 0.606, 0.5316, 0.5409, 0.7804, 0.5389, 0.8139, 0.5041, 0.8131, 0.5066, 0.7768, 0.2538, 0.8933, 0.2415, 0.9494, 0.2151, 0.9479, 0.2213, 0.889, 0.1872, 0.5791, 0.2087, 0.6276, 0.1895, 0.6349, 0.1732, 0.5855, 0.26, 0.8515, 0.2538, 0.8933, 0.2213, 0.889, 0.2246, 0.8496, 0.1579, 0.5314, 0.1872, 0.5791, 0.1732, 0.5855, 0.1514, 0.5355, 0.2606, 0.8142, 0.26, 0.8515, 0.2246, 0.8496, 0.2251, 0.8154, 0.1298, 0.4999, 0.1579, 0.5314, 0.1514, 0.5355, 0.2573, 0.7775, 0.2606, 0.8142, 0.2251, 0.8154, 0.223, 0.7816, 0.2504, 0.7418, 0.2573, 0.7775, 0.223, 0.7816, 0.2186, 0.7481, 0.2406, 0.7065, 0.2504, 0.7418, 0.2186, 0.7481, 0.2119, 0.7143, 0.2219, 0.6579, 0.2406, 0.7065, 0.2119, 0.7143, 0.199, 0.6659, 0.2415, 0.9494, 0.246, 0.9977, 0.217, 0.9993, 0.2151, 0.9479, 0.2087, 0.6276, 0.2219, 0.6579, 0.199, 0.6659, 0.1895, 0.6349, 0.2186, 0.7481, 0.223, 0.7816, 0.1908, 0.7842, 0.1882, 0.7521, 0.2119, 0.7143, 0.2186, 0.7481, 0.1882, 0.7521, 0.1841, 0.7194, 0.199, 0.6659, 0.2119, 0.7143, 0.1841, 0.7194, 0.176, 0.6713, 0.2151, 0.9479, 0.217, 0.9993, 0.1877, 0.9999, 0.187, 0.9465, 0.1895, 0.6349, 0.199, 0.6659, 0.176, 0.6713, 0.1698, 0.6399, 0.2213, 0.889, 0.2151, 0.9479, 0.187, 0.9465, 0.19, 0.8869, 0.1732, 0.5855, 0.1895, 0.6349, 0.1698, 0.6399, 0.1589, 0.59, 0.2246, 0.8496, 0.2213, 0.889, 0.19, 0.8869, 0.1917, 0.8485, 0.1514, 0.5355, 0.1732, 0.5855, 0.1589, 0.59, 0.1444, 0.5385, 0.2251, 0.8154, 0.2246, 0.8496, 0.1917, 0.8485, 0.192, 0.8162, 0.1298, 0.4999, 0.1514, 0.5355, 0.1444, 0.5385, 0.223, 0.7816, 0.2251, 0.8154, 0.192, 0.8162, 0.1908, 0.7842, 0.1589, 0.59, 0.1698, 0.6399, 0.1498, 0.6429, 0.1444, 0.5927, 0.1917, 0.8485, 0.19, 0.8869, 0.1592, 0.8856, 0.1601, 0.8481, 0.1444, 0.5385, 0.1589, 0.59, 0.1444, 0.5927, 0.1372, 0.5402, 0.192, 0.8162, 0.1917, 0.8485, 0.1601, 0.8481, 0.1604, 0.8166, 0.1298, 0.4999, 0.1444, 0.5385, 0.1372, 0.5402, 0.1908, 0.7842, 0.192, 0.8162, 0.1604, 0.8166, 0.1599, 0.7856, 0.1882, 0.7521, 0.1908, 0.7842, 0.1599, 0.7856, 0.1588, 0.7544, 0.1841, 0.7194, 0.1882, 0.7521, 0.1588, 0.7544, 0.1568, 0.7223, 0.176, 0.6713, 0.1841, 0.7194, 0.1568, 0.7223, 0.1529, 0.6745, 0.187, 0.9465, 0.1877, 0.9999, 0.1583, 0.9999, 0.158, 0.9455, 0.1698, 0.6399, 0.176, 0.6713, 0.1529, 0.6745, 0.1498, 0.6429, 0.19, 0.8869, 0.187, 0.9465, 0.158, 0.9455, 0.1592, 0.8856, 0.1568, 0.7223, 0.1588, 0.7544, 0.1298, 0.7551, 0.1297, 0.7233, 0.1529, 0.6745, 0.1568, 0.7223, 0.1297, 0.7233, 0.1298, 0.6755, 0.158, 0.9455, 0.1583, 0.9999, 0.1287, 0.9996, 0.1286, 0.9447, 0.1498, 0.6429, 0.1529, 0.6745, 0.1298, 0.6755, 0.1297, 0.6439, 0.1592, 0.8856, 0.158, 0.9455, 0.1286, 0.9447, 0.1287, 0.885, 0.1444, 0.5927, 0.1498, 0.6429, 0.1297, 0.6439, 0.1298, 0.5936, 0.1601, 0.8481, 0.1592, 0.8856, 0.1287, 0.885, 0.1291, 0.8478, 0.1372, 0.5402, 0.1444, 0.5927, 0.1298, 0.5936, 0.1299, 0.5408, 0.1604, 0.8166, 0.1601, 0.8481, 0.1291, 0.8478, 0.1295, 0.8167, 0.1298, 0.4999, 0.1372, 0.5402, 0.1299, 0.5408, 0.1599, 0.7856, 0.1604, 0.8166, 0.1295, 0.8167, 0.1297, 0.786, 0.1588, 0.7544, 0.1599, 0.7856, 0.1297, 0.786, 0.1298, 0.7551, 0.1299, 0.5408, 0.1298, 0.5936, 0.1152, 0.5927, 0.1225, 0.5403, 0.1295, 0.8167, 0.1291, 0.8478, 0.09821, 0.8477, 0.09862, 0.8165, 0.1298, 0.4999, 0.1299, 0.5408, 0.1225, 0.5403, 0.1297, 0.786, 0.1295, 0.8167, 0.09862, 0.8165, 0.09945, 0.7855, 0.1298, 0.7551, 0.1297, 0.786, 0.09945, 0.7855, 0.1008, 0.7543, 0.1297, 0.7233, 0.1298, 0.7551, 0.1008, 0.7543, 0.1027, 0.7224, 0.1298, 0.6755, 0.1297, 0.7233, 0.1027, 0.7224, 0.1067, 0.6744, 0.1286, 0.9447, 0.1287, 0.9996, 0.09894, 0.9993, 0.09911, 0.9441, 0.1297, 0.6439, 0.1298, 0.6755, 0.1067, 0.6744, 0.1097, 0.6428, 0.1287, 0.885, 0.1286, 0.9447, 0.09911, 0.9441, 0.09828, 0.8847, 0.1298, 0.5936, 0.1297, 0.6439, 0.1097, 0.6428, 0.1152, 0.5927, 0.1291, 0.8478, 0.1287, 0.885, 0.09828, 0.8847, 0.09821, 0.8477, 0.1067, 0.6744, 0.1027, 0.7224, 0.07546, 0.7196, 0.08359, 0.6712, 0.09911, 0.9441, 0.09894, 0.9993, 0.06905, 0.999, 0.06981, 0.9435, 0.1097, 0.6428, 0.1067, 0.6744, 0.08359, 0.6712, 0.0898, 0.6397, 0.09828, 0.8847, 0.09911, 0.9441, 0.06981, 0.9435, 0.06798, 0.8851, 0.1152, 0.5927, 0.1097, 0.6428, 0.0898, 0.6397, 0.1008, 0.5901, 0.09821, 0.8477, 0.09828, 0.8847, 0.06798, 0.8851, 0.06699, 0.8479, 0.1225, 0.5403, 0.1152, 0.5927, 0.1008, 0.5901, 0.1153, 0.5385, 0.09862, 0.8165, 0.09821, 0.8477, 0.06699, 0.8479, 0.0673, 0.8159, 0.1298, 0.4999, 0.1225, 0.5403, 0.1153, 0.5385, 0.09945, 0.7855, 0.09862, 0.8165, 0.0673, 0.8159, 0.06871, 0.7841, 0.1008, 0.7543, 0.09945, 0.7855, 0.06871, 0.7841, 0.07139, 0.7521, 0.1027, 0.7224, 0.1008, 0.7543, 0.07139, 0.7521, 0.07546, 0.7196, 0.0673, 0.8159, 0.06699, 0.8479, 0.03497, 0.8483, 0.03484, 0.8151, 0.1298, 0.4999, 0.1153, 0.5385, 0.1083, 0.5356, 0.06871, 0.7841, 0.0673, 0.8159, 0.03484, 0.8151, 0.03678, 0.7817, 0.07139, 0.7521, 0.06871, 0.7841, 0.03678, 0.7817, 0.04102, 0.7482, 0.07546, 0.7196, 0.07139, 0.7521, 0.04102, 0.7482, 0.04757, 0.7145, 0.08359, 0.6712, 0.07546, 0.7196, 0.04757, 0.7145, 0.06049, 0.6657, 0.06981, 0.9435, 0.06905, 0.999, 0.03859, 0.998, 0.04162, 0.9439, 0.0898, 0.6397, 0.08359, 0.6712, 0.06049, 0.6657, 0.07013, 0.6345, 0.06798, 0.8851, 0.06981, 0.9435, 0.04162, 0.9439, 0.03732, 0.8865, 0.1008, 0.5901, 0.0898, 0.6397, 0.07013, 0.6345, 0.08649, 0.5856, 0.06699, 0.8479, 0.06798, 0.8851, 0.03732, 0.8865, 0.03497, 0.8483, 0.1153, 0.5385, 0.1008, 0.5901, 0.08649, 0.5856, 0.1083, 0.5356])
me_sphere.use_remesh_preserve_volume = False
me_sphere.use_remesh_preserve_attributes = False
me_sphere.use_mirror_vertex_groups = False
me_sphere.update()

# ---- objects
ob_cylinder = bpy.data.objects.new('Cylinder', me_cylinder)
ob_sphere = bpy.data.objects.new('Sphere', me_sphere)
ob_lamp = bpy.data.objects.new('Lamp', light_lamp)
ob_camera = bpy.data.objects.new('Camera', cam_camera)

# ---- transforms, parenting, visibility, modifiers, constraints
ob_cylinder.location = (0.005823, -0.02063, 2.727)
ob_cylinder.scale = (0.68, 0.68, 1.0)
ob_cylinder.lineart.crease_threshold = 0.0
ob_sphere.location = (0.0, 0.0, 0.9835)
ob_sphere.lineart.crease_threshold = 0.0
ob_lamp.location = (4.076, 1.005, 5.904)
ob_lamp.rotation_euler = (0.6503, 0.05522, 1.866)
ob_lamp.lock_rotations_4d = False
ob_lamp.empty_display_type = 'ARROWS'
ob_lamp.color = (0.0, 0.0, 0.0, 0.0)
ob_lamp.lineart.crease_threshold = 0.0
ob_camera.location = (7.481, -6.508, 5.344)
ob_camera.rotation_euler = (1.109, 0.01082, 0.8149)
ob_camera.lock_rotations_4d = False
ob_camera.empty_display_type = 'ARROWS'
ob_camera.color = (0.0, 0.0, 0.0, 0.0)
ob_camera.display_type = 'WIRE'
ob_camera.lineart.crease_threshold = 0.0

# ---- collection membership
col_collection_1.objects.link(ob_cylinder)
col_collection_1.objects.link(ob_sphere)
col_collection_1.objects.link(ob_lamp)
col_collection_1.objects.link(ob_camera)

# ---- scene / render settings (as saved in the file)
scene.camera = ob_camera
scene.frame_start = 1; scene.frame_end = 250; scene.frame_set(1)
scene.render.engine = 'BLENDER_EEVEE_NEXT'
scene.render.resolution_percentage = 50
scene.render.dither_intensity = 0.0
scene.cycles.use_denoising = False
scene.cycles.samples = 128
scene.cycles.sampling_pattern = 'TABULATED_SOBOL'
scene.cycles.light_sampling_threshold = 0.0
scene.cycles.use_adaptive_sampling = False
scene.cycles.use_light_tree = False
scene.cycles.blur_glossy = 0.0
scene.cycles.sample_clamp_indirect = 0.0
scene.view_settings.view_transform = 'Standard'
bpy.context.view_layer.update()
